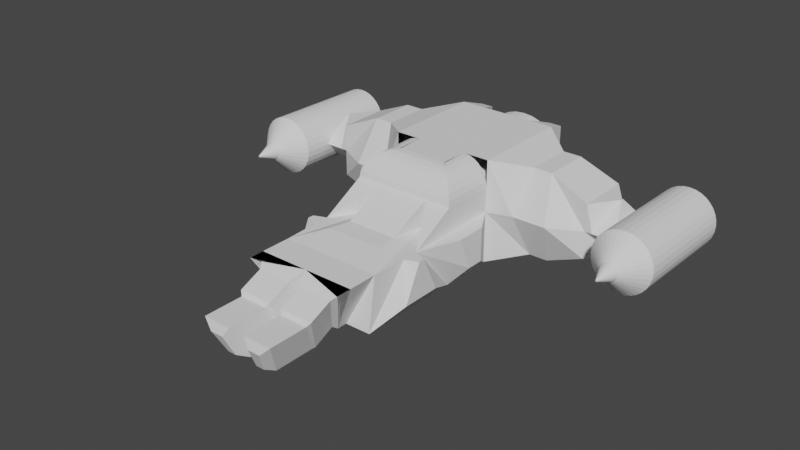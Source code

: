 # Source: ship1.blend  (saved by Blender 3.4.6; exported with 4.5.12 LTS)
import bpy
from mathutils import Matrix  # noqa: F401  (used for matrix-valued properties, if any)

bpy.ops.wm.read_factory_settings(use_empty=True)
scene = bpy.context.scene
scene.name = 'Scene'

# ---- collections
col_collection = bpy.data.collections.new('Collection'); scene.collection.children.link(col_collection)

# ---- world
world_world = bpy.data.worlds.new('World'); scene.world = world_world
world_world.use_nodes = True; world_world.node_tree.nodes.clear()
_N = world_world.node_tree.nodes; _L = world_world.node_tree.links
n0 = _N.new('ShaderNodeOutputWorld'); n0.name = 'World Output'; n0.location = (300, 300)
n1 = _N.new('ShaderNodeBackground'); n1.name = 'Background'; n1.location = (10, 300)
n1.inputs[0].default_value = (0.05088, 0.05088, 0.05088, 1.0)
_L.new(n1.outputs[0], n0.inputs[0])
n0.is_active_output = True
world_world.color = (0.05088, 0.05088, 0.05088)
world_world.use_sun_shadow = False
world_world.sun_shadow_jitter_overblur = 0.0

# ---- meshes
me_cube = bpy.data.meshes.new('Cube')
me_cube.from_pydata([(-0.02004, 1.703, 0.2312), (1.0, 1.0, 1.0), (-0.02004, -1.07, 0.278), (3.785, 1.232, 0.1484), (1.0, 1.0, -1.0), (0.02904, 1.703, 0.2263), (0.02919, -1.07, 0.2732), (3.785, -1.541, 0.195), (0.07622, 1.703, 0.212), (3.818, 1.232, 0.1452), (0.07653, -1.07, 0.2588), (1.244, -3.487, -0.6888), (0.1197, 1.702, 0.1888), (3.818, -1.541, 0.1917), (1.0, -1.0, -1.0), (0.1202, -1.071, 0.2355), (3.85, 1.232, 0.1356), (0.1578, 1.702, 0.1575), (0.1584, -1.071, 0.2041), (1.0, -1.0, 1.0), (0.1891, 1.701, 0.1193), (3.85, -1.541, 0.1821), (3.879, 1.232, 0.12), (0.1898, -1.072, 0.1659), (3.879, -1.541, 0.1665), (0.2124, 1.701, 0.07585), (3.904, 1.232, 0.09896), (0.2131, -1.073, 0.1222), (0.2267, 1.7, 0.02866), (0.0, 1.0, -1.0), (3.905, -1.541, 0.1454), (0.2275, -1.073, 0.07487), (0.2315, 1.699, -0.02042), (0.0, -1.0, 1.0), (0.2323, -1.074, 0.02563), (0.0, -1.0, -1.0), (3.925, 1.231, 0.07337), (0.2267, 1.698, -0.0695), (0.2275, -1.075, -0.0236), (3.926, -1.542, 0.1197), (0.0, 1.0, 1.0), (0.2124, 1.697, -0.1167), (3.941, 1.231, 0.04419), (0.2131, -1.076, -0.07095), (3.941, -1.542, 0.09044), (0.1891, 1.697, -0.1602), (3.95, 1.23, 0.01252), (0.1898, -1.077, -0.1146), (3.951, -1.543, 0.05867), (0.1578, 1.696, -0.1983), (3.954, 1.23, -0.02042), (0.1584, -1.077, -0.1528), (3.954, -1.543, 0.02563), (0.1197, 1.696, -0.2296), (0.1202, -1.078, -0.1842), (3.95, 1.229, -0.05335), (3.951, -1.544, -0.007411), (0.07622, 1.695, -0.2528), (3.941, 1.228, -0.08502), (0.07653, -1.078, -0.2075), (3.941, -1.544, -0.03918), (0.02904, 1.695, -0.2672), (0.02919, -1.078, -0.2219), (3.925, 1.228, -0.1142), (-0.02004, 1.695, -0.272), (3.926, -1.545, -0.06846), (-0.02004, -1.078, -0.2267), (3.904, 1.228, -0.1398), (0.5, -1.0, -1.0), (-0.06911, 1.695, -0.2672), (0.5, 1.0, 1.0), (-0.06927, -1.078, -0.2219), (-0.1163, 1.695, -0.2528), (3.905, -1.545, -0.09413), (0.5, 1.0, -1.0), (-0.1166, -1.078, -0.2075), (-0.1598, 1.696, -0.2296), (3.879, 1.227, -0.1608), (-0.1602, -1.078, -0.1842), (3.879, -1.546, -0.1152), (0.5, -1.0, 1.0), (-0.1979, 1.696, -0.1983), (3.85, 1.227, -0.1764), (-0.1985, -1.077, -0.1528), (1.0, 1.0, 0.0), (-0.2292, 1.697, -0.1602), (3.85, -1.546, -0.1308), (-0.2299, -1.077, -0.1146), (-0.2524, 1.697, -0.1167), (1.0, -1.0, 0.0), (3.818, 1.227, -0.186), (-0.2532, -1.076, -0.07095), (3.818, -1.546, -0.1405), (-0.2667, 1.698, -0.0695), (-0.2675, -1.075, -0.0236), (3.785, 1.227, -0.1892), (-0.2716, 1.699, -0.02042), (-0.2724, -1.074, 0.02563), (3.785, -1.546, -0.1437), (-0.2667, 1.7, 0.02866), (-0.2675, -1.073, 0.07487), (3.752, 1.227, -0.186), (-0.2524, 1.701, 0.07585), (3.752, -1.546, -0.1405), (-0.2532, -1.073, 0.1222), (3.72, 1.227, -0.1764), (3.72, -1.546, -0.1308), (-0.2292, 1.701, 0.1193), (-0.2299, -1.072, 0.1659), (3.691, 1.227, -0.1608), (3.691, -1.546, -0.1152), (-0.1979, 1.702, 0.1575), (1.0, -3.255, 0.0), (-0.1985, -1.071, 0.2041), (-0.1598, 1.702, 0.1888), (3.666, 1.228, -0.1398), (-0.1602, -1.071, 0.2355), (3.665, -1.545, -0.09413), (-0.1163, 1.703, 0.212), (-0.1166, -1.07, 0.2588), (3.645, 1.228, -0.1142), (3.644, -1.545, -0.06846), (-0.06911, 1.703, 0.2263), (3.629, 1.228, -0.08502), (-0.06927, -1.07, 0.2732), (-0.02004, 1.596, 0.8382), (3.629, -1.544, -0.03918), (3.619, 1.229, -0.05335), (0.1471, 1.596, 0.8217), (0.3078, 1.595, 0.773), (3.619, -1.544, -0.007411), (3.616, 1.23, -0.02042), (0.4558, 1.594, 0.6938), (0.5856, 1.592, 0.5873), (3.616, -1.543, 0.02563), (0.6922, 1.59, 0.4575), (3.619, 1.23, 0.01252), (0.7713, 1.588, 0.3094), (3.619, -1.543, 0.05867), (0.8201, 1.585, 0.1486), (3.629, 1.231, 0.04419), (0.8365, 1.582, -0.01848), (1.625, -0.4638, -0.8522), (0.8201, 1.579, -0.1856), (3.629, -1.542, 0.09044), (1.625, 0.4638, -0.8522), (0.7713, 1.577, -0.3463), (0.6922, 1.574, -0.4944), (3.645, 1.231, 0.07337), (0.5856, 1.572, -0.6242), (1.625, 0.4638, 0.8522), (0.4558, 1.57, -0.7308), (3.644, -1.542, 0.1197), (0.3078, 1.569, -0.81), (1.625, -0.4638, 0.8522), (0.1471, 1.568, -0.8587), (3.666, 1.232, 0.09896), (-0.02004, 1.568, -0.8752), (3.665, -1.541, 0.1454), (-0.1871, 1.568, -0.8587), (1.475, -0.8522, 0.0), (-0.3478, 1.569, -0.81), (3.691, 1.232, 0.12), (-0.4959, 1.57, -0.7308), (1.475, 0.8522, 0.0), (-0.6257, 1.572, -0.6242), (3.691, -1.541, 0.1665), (-0.7322, 1.574, -0.4944), (1.982, -0.4638, -0.8522), (-0.8114, 1.577, -0.3463), (3.72, 1.232, 0.1356), (-0.8601, 1.579, -0.1856), (1.982, 0.4638, -0.8522), (1.982, 0.4638, 0.8522), (-0.8766, 1.582, -0.01848), (3.72, -1.541, 0.1821), (-0.8601, 1.585, 0.1486), (1.982, -0.4638, 0.8522), (-0.8114, 1.588, 0.3094), (3.752, 1.232, 0.1452), (-0.7322, 1.59, 0.4575), (3.752, -1.541, 0.1917), (-0.6257, 1.592, 0.5873), (2.131, -0.8522, 0.0), (-0.4959, 1.594, 0.6938), (-0.3478, 1.595, 0.773), (2.131, 0.8522, 0.0), (-0.1871, 1.596, 0.8217), (3.785, 1.122, 0.5564), (3.897, 1.122, 0.5454), (-0.02004, 1.52, 0.5063), (2.74, -0.5259, -0.5259), (0.0821, 1.519, 0.4962), (4.005, 1.122, 0.5127), (0.1803, 1.519, 0.4664), (2.74, 0.5259, -0.5259), (0.2708, 1.518, 0.4181), (4.104, 1.121, 0.4595), (0.3501, 1.517, 0.3529), (2.74, 0.5259, 0.5259), (0.4153, 1.516, 0.2736), (0.4636, 1.514, 0.1831), (4.191, 1.119, 0.388), (2.74, -0.5259, 0.5259), (0.4934, 1.513, 0.08485), (4.263, 1.118, 0.3009), (0.5035, 1.511, -0.0173), (2.74, -0.5259, 0.0), (0.4934, 1.509, -0.1194), (2.74, 0.5259, 0.0), (0.4636, 1.508, -0.2177), (0.4153, 1.506, -0.3082), (4.316, 1.116, 0.2015), (0.3501, 1.505, -0.3875), (1.0, -2.941, 0.0), (0.2708, 1.504, -0.4527), (4.349, 1.115, 0.09368), (0.1803, 1.503, -0.501), (4.36, 1.113, -0.01848), (1.0, -2.07, -1.0), (0.0821, 1.502, -0.5308), (0.5, -2.07, -1.0), (-0.02004, 1.502, -0.5409), (4.349, 1.111, -0.1306), (-0.1222, 1.502, -0.5308), (1.244, -3.158, 0.0), (-0.2204, 1.503, -0.501), (4.316, 1.109, -0.2385), (-0.3109, 1.504, -0.4527), (1.244, -2.71, -0.6888), (-0.3902, 1.505, -0.3875), (-0.4553, 1.506, -0.3082), (4.263, 1.107, -0.3379), (4.191, 1.106, -0.425), (-0.5037, 1.508, -0.2177), (-0.5335, 1.509, -0.1194), (0.0, -2.07, 0.0), (-0.5436, 1.511, -0.0173), (0.0, -2.07, -1.0), (4.104, 1.105, -0.4965), (-0.5335, 1.513, 0.08485), (1.244, -3.039, 0.0), (-0.5037, 1.514, 0.1831), (-0.4553, 1.516, 0.2736), (4.005, 1.104, -0.5496), (-0.3902, 1.517, 0.3529), (0.5, -2.07, 0.0), (-0.3109, 1.518, 0.4181), (3.897, 1.103, -0.5823), (-0.2204, 1.519, 0.4664), (1.0, -4.127, -1.0), (3.785, 1.103, -0.5934), (-0.1222, 1.519, 0.4962), (-0.02004, 1.788, 0.3322), (3.673, 1.103, -0.5823), (0.5, -4.127, -1.0), (0.04902, 1.788, 0.3254), (0.1154, 1.788, 0.3053), (3.565, 1.104, -0.5496), (0.0, -3.941, 0.0), (0.1766, 1.787, 0.2725), (3.466, 1.105, -0.4965), (0.2303, 1.787, 0.2285), (0.0, -4.127, -1.214), (0.2743, 1.786, 0.1749), (0.307, 1.785, 0.1137), (0.9665, -3.941, 0.0), (3.379, 1.106, -0.425), (0.3271, 1.784, 0.04726), (3.307, 1.107, -0.3379), (0.3339, 1.782, -0.02181), (1.0, -1.0, 0.4782), (0.3271, 1.781, -0.09087), (3.254, 1.109, -0.2385), (0.307, 1.78, -0.1573), (3.221, 1.111, -0.1306), (0.2743, 1.779, -0.2185), (0.2303, 1.778, -0.2721), (3.21, 1.113, -0.01848), (1.0, -0.4782, 1.0), (0.1766, 1.778, -0.3162), (0.6113, -1.0, 0.9869), (0.1154, 1.777, -0.3489), (3.221, 1.115, 0.09368), (0.04902, 1.777, -0.369), (3.254, 1.116, 0.2015), (-0.02004, 1.777, -0.3758), (-0.08909, 1.777, -0.369), (0.7169, -1.0, 0.9483), (-0.1555, 1.777, -0.3489), (3.307, 1.118, 0.3009), (-0.2167, 1.778, -0.3162), (0.8117, -1.0, 0.8862), (-0.2703, 1.778, -0.2721), (3.379, 1.119, 0.388), (-0.3143, 1.779, -0.2185), (0.8909, -1.0, 0.8035), (-0.3471, 1.78, -0.1573), (3.466, 1.121, 0.4595), (-0.3672, 1.781, -0.09087), (0.9505, -1.0, 0.7046), (-0.374, 1.782, -0.02181), (3.565, 1.122, 0.5127), (-0.3672, 1.784, 0.04726), (0.9875, -1.0, 0.5943), (-0.3471, 1.785, 0.1137), (3.673, 1.122, 0.5454), (-0.3143, 1.786, 0.1749), (0.5, -2.07, 0.4782), (0.5, -1.548, 1.0), (-0.2703, 1.787, 0.2285), (-0.2167, 1.787, 0.2725), (3.785, 1.047, 0.3341), (3.853, 1.047, 0.3273), (-0.1555, 1.788, 0.3053), (-0.08909, 1.788, 0.3254), (0.5, -2.057, 0.5943), (0.1471, -0.6296, 0.8587), (3.919, 1.047, 0.3073), (0.5, -2.018, 0.7046), (-0.02004, -0.6293, 0.8752), (0.5, -1.956, 0.8035), (0.3078, -0.6304, 0.81), (0.4558, -0.6317, 0.7308), (3.98, 1.046, 0.2749), (0.5856, -0.6335, 0.6242), (0.5, -1.873, 0.8862), (4.033, 1.046, 0.2312), (0.6922, -0.6357, 0.4944), (0.7713, -0.6381, 0.3463), (0.5, -1.774, 0.9483), (4.077, 1.045, 0.1779), (0.8201, -0.6408, 0.1856), (0.5, -1.664, 0.9869), (0.8365, -0.6436, 0.01848), (4.109, 1.044, 0.1172), (0.8201, -0.6463, -0.1486), (0.7713, -0.649, -0.3094), (0.0, -2.07, 0.4782), (4.129, 1.043, 0.05125), (0.6922, -0.6515, -0.4575), (0.5856, -0.6536, -0.5873), (0.0, -1.548, 1.0), (4.136, 1.041, -0.0173), (0.4558, -0.6554, -0.6938), (0.3078, -0.6567, -0.773), (4.129, 1.04, -0.08584), (0.1471, -0.6575, -0.8217), (0.0, -2.057, 0.5943), (-0.02004, -0.6578, -0.8382), (4.109, 1.039, -0.1518), (-0.1871, -0.6575, -0.8217), (0.0, -2.018, 0.7046), (-0.3478, -0.6567, -0.773), (4.077, 1.038, -0.2125), (0.0, -1.956, 0.8035), (-0.4959, -0.6554, -0.6938), (0.0, -1.873, 0.8862), (-0.6257, -0.6536, -0.5873), (-0.7322, -0.6515, -0.4575), (4.033, 1.037, -0.2658), (-0.8114, -0.649, -0.3094), (3.98, 1.037, -0.3094), (-0.8601, -0.6463, -0.1486), (0.0, -1.774, 0.9483), (-0.8766, -0.6436, 0.01848), (0.0, -1.664, 0.9869), (3.919, 1.036, -0.3419), (-0.8601, -0.6408, 0.1856), (-0.8114, -0.6381, 0.3463), (3.853, 1.036, -0.3619), (-0.7322, -0.6357, 0.4944), (0.4782, -1.548, 1.0), (3.785, 1.036, -0.3687), (-0.6257, -0.6335, 0.6242), (-0.4959, -0.6317, 0.7308), (1.0, -2.07, 0.4782), (-0.3478, -0.6304, 0.81), (0.5943, -1.664, 0.9869), (-0.1871, -0.6296, 0.8587), (3.716, 1.036, -0.3619), (-0.01368, -1.422, 0.0634), (0.7046, -1.774, 0.9483), (3.651, 1.036, -0.3419), (-0.02004, -1.422, 0.06402), (3.59, 1.037, -0.3094), (-0.007562, -1.422, 0.06154), (-0.001927, -1.422, 0.05853), (0.8035, -1.873, 0.8862), (0.003013, -1.422, 0.05447), (3.537, 1.037, -0.2658), (0.8862, -1.956, 0.8035), (0.007067, -1.422, 0.04953), (3.493, 1.038, -0.2125), (0.01008, -1.423, 0.0439), (0.01193, -1.423, 0.03778), (0.9483, -2.018, 0.7046), (0.01256, -1.423, 0.03142), (3.46, 1.039, -0.1518), (0.01193, -1.423, 0.02506), (0.9869, -2.057, 0.5943), (0.01008, -1.423, 0.01895), (3.44, 1.04, -0.08584), (3.434, 1.041, -0.0173), (0.007067, -1.423, 0.01331), (0.003013, -1.423, 0.008368), (3.44, 1.043, 0.05125), (-0.001927, -1.423, 0.004314), (3.46, 1.044, 0.1172), (3.09, 0.02818, 0.5259), (-0.007562, -1.423, 0.001301), (-0.01368, -1.423, -0.0005543), (3.493, 1.045, 0.1779), (3.09, -0.02818, 0.5259), (-0.02004, -1.423, -0.001181), (-0.0264, -1.423, -0.0005543), (3.537, 1.046, 0.2312), (2.88, -0.5259, 0.0), (-0.03251, -1.423, 0.001301), (-0.03815, -1.423, 0.004314), (3.59, 1.046, 0.2749), (-0.04309, -1.423, 0.008368), (3.651, 1.047, 0.3073), (2.88, 0.5259, 0.0), (-0.04714, -1.423, 0.01331), (-0.05015, -1.423, 0.01895), (3.09, -0.02818, -0.5259), (3.716, 1.047, 0.3273), (-0.05201, -1.423, 0.02506), (3.09, 0.02818, -0.5259), (-0.05263, -1.423, 0.03142), (-0.05201, -1.423, 0.03778), (3.785, 1.317, 0.2158), (3.831, 1.317, 0.2112), (-0.05015, -1.423, 0.0439), (3.876, 1.317, 0.1977), (-0.04714, -1.422, 0.04953), (0.0, -4.513, 0.0), (-0.04309, -1.422, 0.05447), (3.917, 1.316, 0.1757), (-0.03815, -1.422, 0.05853), (3.953, 1.316, 0.1462), (-0.03251, -1.422, 0.06154), (-0.0264, -1.422, 0.0634), (0.0, -4.327, -1.0), (3.982, 1.315, 0.1102), (0.5, -4.327, -1.0), (4.004, 1.315, 0.06911), (0.9665, -4.806, 0.0), (4.018, 1.314, 0.02454), (4.022, 1.313, -0.02181), (4.018, 1.312, -0.06815), (0.9665, -4.513, 0.0), (4.004, 1.311, -0.1127), (3.982, 1.311, -0.1538), (0.1249, -4.776, -0.1626), (3.953, 1.31, -0.1898), (0.4957, -4.458, -0.9041), (3.917, 1.31, -0.2193), (0.7813, -4.776, -0.1626), (3.876, 1.309, -0.2413), (1.302, -1.52, 0.0), (3.831, 1.309, -0.2548), (1.302, -1.52, -0.6547), (3.785, 1.309, -0.2594), (3.739, 1.309, -0.2548), (1.302, -2.121, 0.0), (1.302, -1.851, -0.6547), (3.694, 1.309, -0.2413), (3.114, 0.02818, 0.5259), (3.653, 1.31, -0.2193), (3.114, -0.02818, 0.5259), (3.617, 1.31, -0.1898), (3.587, 1.311, -0.1538), (3.566, 1.311, -0.1127), (3.552, 1.312, -0.06815), (3.114, -0.02818, -0.5259), (3.114, 0.02818, -0.5259), (3.547, 1.313, -0.02181), (3.552, 1.314, 0.02454), (3.566, 1.315, 0.06911), (3.587, 1.315, 0.1102), (3.617, 1.316, 0.1462), (3.653, 1.316, 0.1757), (3.694, 1.317, 0.1977), (3.739, 1.317, 0.2112), (3.897, -1.103, 0.5823), (3.785, -1.103, 0.5934), (4.005, -1.104, 0.5496), (4.104, -1.105, 0.4965), (0.6608, 1.482, 0.8392), (4.191, -1.106, 0.425), (0.9196, 1.482, 0.8392), (4.263, -1.107, 0.3379), (0.9196, 1.482, 0.0), (4.316, -1.109, 0.2385), (4.349, -1.111, 0.1306), (4.36, -1.113, 0.01848), (4.349, -1.115, -0.09368), (0.9346, 1.484, 0.0), (0.9346, 1.484, -0.8692), (4.316, -1.116, -0.2015), (4.263, -1.118, -0.3009), (0.6308, 1.484, -0.8692), (4.191, -1.119, -0.388), (4.104, -1.121, -0.4595), (4.005, -1.122, -0.5127), (3.897, -1.122, -0.5454), (0.5, -3.025, 0.0), (3.785, -1.122, -0.5564), (3.673, -1.122, -0.5454), (0.0, -3.025, 0.0), (3.565, -1.122, -0.5127), (0.0, -3.088, 0.00615), (0.4808, -3.088, 0.00615), (3.466, -1.121, -0.4595), (0.1249, -5.213, -0.3539), (3.379, -1.119, -0.388), (3.307, -1.118, -0.3009), (0.0, -4.865, -1.258), (3.254, -1.116, -0.2015), (0.4957, -4.857, -1.095), (3.221, -1.115, -0.09368), (0.7813, -5.213, -0.3539), (3.21, -1.113, 0.01848), (0.1666, -5.262, -0.4303), (0.08617, -4.948, -1.086), (3.221, -1.111, 0.1306), (3.254, -1.109, 0.2385), (0.4942, -4.948, -1.086), (3.307, -1.107, 0.3379), (0.7195, -5.262, -0.4303), (3.379, -1.106, 0.425), (0.2866, -6.093, -0.6064), (3.466, -1.105, 0.4965), (0.2358, -5.895, -1.02), (3.565, -1.104, 0.5496), (0.3955, -5.895, -1.02), (0.5377, -6.093, -0.6064), (3.673, -1.103, 0.5823), (0.1666, -6.036, -0.4303), (3.789, -1.891, 0.05287), (3.785, -1.891, 0.0533), (0.08617, -5.722, -1.086), (3.793, -1.891, 0.05163), (0.4942, -5.722, -1.086), (3.797, -1.891, 0.04961), (0.7195, -6.036, -0.4303), (3.8, -1.892, 0.04689), (3.803, -1.892, 0.04357), (3.805, -1.892, 0.03979), (3.806, -1.892, 0.03569), (3.807, -1.892, 0.03142), (3.806, -1.892, 0.02715), (3.805, -1.892, 0.02304), (3.803, -1.892, 0.01926), (0.4128, -2.682, 0.08813), (3.8, -1.892, 0.01595), (0.0, -2.682, 0.08813), (3.797, -1.892, 0.01323), (0.5741, -3.329, 0.08813), (3.793, -1.892, 0.0112), (0.0, -3.329, 0.08813), (3.789, -1.892, 0.009959), (3.785, -1.892, 0.009539), (3.781, -1.892, 0.009959), (3.777, -1.892, 0.0112), (3.773, -1.892, 0.01323), (3.769, -1.892, 0.01595), (3.767, -1.892, 0.01926), (3.765, -1.892, 0.02304), (3.763, -1.892, 0.02715), (3.763, -1.892, 0.03142), (3.763, -1.892, 0.03569), (3.765, -1.892, 0.03979), (3.767, -1.892, 0.04357), (-1.0, -1.0, 0.0), (3.769, -1.892, 0.04689), (3.773, -1.891, 0.04961), (-1.0, 1.0, 0.0), (3.777, -1.891, 0.05163), (3.781, -1.891, 0.05287), (3.211, 0.5259, 0.0), (3.221, 0.4264, 0.1051), (3.248, 0.3429, 0.1934), (3.246, -0.3382, 0.1983), (3.246, 0.3382, -0.1983), (3.248, -0.3429, -0.1934), (3.211, -0.5259, 0.0), (3.221, -0.4264, -0.1051), (3.21, -0.5178, 0.008599), (3.221, -0.4132, 0.119), (3.21, 0.5178, -0.008599), (3.221, 0.4132, -0.119), (0.6922, 1.0, 0.4673), (0.5856, 1.0, 0.5971), (0.5, 1.0, 0.6674), (0.8357, 1.0, 0.0), (0.8201, 1.0, 0.1584), (0.7713, 1.0, 0.3191), (0.1471, 1.0, 0.8316), (0.0, 1.0, 0.8461), (0.3078, 1.0, 0.7829), (0.4558, 1.0, 0.7037), (0.0, 1.0, -0.8638), (0.1471, 1.0, -0.8493), (0.3078, 1.0, -0.8005), (0.4558, 1.0, -0.7213), (0.5, 1.0, -0.6851), (0.6922, 1.0, -0.4849), (0.5856, 1.0, -0.6147), (0.8365, 1.0, -0.008814), (0.7713, 1.0, -0.3367), (0.8201, 1.0, -0.176), (0.0, -1.423, 0.005895), (0.0, -1.422, 0.05695), (0.0, -1.418, 0.001339), (0.0, -1.31, 0.1303), (0.0, -1.416, 0.0), (0.0, -1.391, 0.07928), (0.0, -1.07, 0.276), (0.0, -1.0, 0.371), (0.0, -1.417, 0.06132), (0.0, -1.0, -0.3387), (0.0, -1.078, -0.2248), (0.0, -1.313, -0.07117), (0.0, -1.392, -0.01748), (-0.3747, -1.0, 0.0), (0.3346, -1.0, 0.0), (0.8365, 0.4693, 0.0), (0.8347, -0.6439, 0.0), (-0.8766, 0.4693, 0.0), (-0.8757, 1.0, 0.0), (-0.8748, -0.6439, 0.0)], [], [(74, 4, 14, 68), (70, 84, 597, 598, 599, 594, 595, 596), (80, 33, 342, 309), (70, 40, 33, 80), (372, 80, 309), (35, 68, 221, 238), (601, 40, 70, 596, 603, 602, 600), (29, 74, 68, 35), (74, 29, 604, 605, 606, 607, 608), (229, 241, 225, 11), (611, 597, 84, 74, 608, 610, 609, 612, 613), (89, 271, 376, 214), (14, 4, 145, 142), (89, 14, 142, 160), (164, 150, 173, 186), (142, 145, 172, 168), (84, 1, 150, 164), (4, 84, 164, 145), (1, 19, 154, 150), (19, 89, 160, 154), (183, 168, 191, 207), (177, 183, 207, 203), (145, 164, 186, 172), (150, 154, 177, 173), (154, 160, 183, 177), (160, 142, 168, 183), (191, 195, 429, 426), (168, 172, 195, 191), (186, 173, 199, 209), (172, 186, 209, 195), (173, 177, 203, 199), (214, 376, 308, 246), (617, 619, 622, 615, 614, 616, 618, 236, 338, 348, 352, 355, 357, 364, 366, 342, 33, 621, 620), (246, 236, 558, 556), (238, 221, 255, 263), (35, 238, 236, 618, 626, 625, 624, 623), (68, 14, 219, 221), (14, 89, 461, 463), (250, 112, 266, 255), (259, 263, 444, 437), (214, 112, 225, 241), (236, 238, 263, 259), (221, 219, 250, 255), (214, 246, 266, 112), (19, 279, 80), (309, 342, 366, 333), (333, 366, 364, 330), (330, 364, 357, 326), (326, 357, 355, 321), (321, 355, 352, 319), (319, 352, 348, 316), (316, 348, 338, 308), (372, 309, 378), (309, 333, 378), (378, 333, 330, 382), (382, 330, 326, 388), (388, 326, 321, 391), (391, 321, 319, 396), (396, 319, 316, 400), (400, 316, 308, 376), (80, 372, 378, 281), (281, 378, 382, 288), (288, 382, 388, 292), (292, 388, 391, 296), (296, 391, 396, 300), (300, 396, 400, 304), (304, 400, 376, 271), (279, 1, 70, 80), (219, 214, 241, 229), (112, 250, 11, 225), (250, 219, 229, 11), (209, 199, 409, 423), (195, 209, 423, 429), (409, 413, 471, 469), (583, 582, 423, 409, 469, 584), (199, 203, 413, 409), (207, 191, 426, 417), (203, 207, 417, 413), (263, 255, 446, 444), (255, 266, 448, 446), (446, 452, 459, 457), (452, 446, 448), (437, 452, 448), (457, 459, 523, 521), (437, 444, 455), (452, 437, 455, 459), (444, 446, 457), (463, 461, 466, 467), (89, 214, 466, 461), (219, 14, 463, 467), (214, 219, 467, 466), (584, 469, 471, 585), (476, 477, 586, 587), (589, 588, 417, 426, 476, 587), (585, 471, 413, 417, 588, 590, 591), (593, 586, 477, 429, 423, 582, 592), (426, 429, 477, 476), (84, 70, 490, 494), (490, 492, 494), (1, 84, 494, 492), (70, 1, 492, 490), (74, 84, 499, 503), (503, 499, 500), (4, 74, 503, 500), (84, 4, 500, 499), (246, 308, 514, 508), (508, 514, 513, 511), (236, 246, 508, 511), (338, 236, 511, 513), (308, 338, 513, 514), (519, 521, 529, 526), (455, 444, 519, 516), (459, 455, 516, 523), (444, 457, 521, 519), (531, 525, 540, 547), (521, 523, 531, 529), (516, 519, 526, 525), (523, 516, 525, 531), (537, 538, 533, 535), (526, 529, 545, 543), (529, 531, 547, 545), (525, 526, 543, 540), (535, 533, 540, 543), (537, 535, 543, 545), (538, 537, 545, 547), (533, 538, 547, 540), (556, 558, 562, 560), (266, 246, 556, 560), (259, 266, 560, 562), (236, 259, 562, 558), (266, 259, 437, 448), (631, 632, 579, 576, 627, 633), (89, 84, 597, 629, 630, 628), (188, 487, 486, 189), (189, 486, 488, 193), (193, 488, 489, 197), (197, 489, 491, 202), (202, 491, 493, 205), (205, 493, 495, 212), (212, 495, 496, 216), (216, 496, 497, 218), (218, 497, 498, 223), (223, 498, 501, 227), (227, 501, 502, 232), (232, 502, 504, 233), (233, 504, 505, 239), (239, 505, 506, 244), (244, 506, 507, 248), (248, 507, 509, 251), (251, 509, 510, 254), (254, 510, 512, 258), (258, 512, 515, 261), (261, 515, 517, 267), (267, 517, 518, 269), (269, 518, 520, 273), (593, 275, 273, 520, 522, 589, 587, 586), (275, 593, 592, 278), (588, 589, 522, 524, 590), (582, 583, 283, 278, 592), (527, 591, 590, 524), (591, 527, 528, 285, 283, 583, 584, 585), (285, 528, 530, 290), (290, 530, 532, 294), (294, 532, 534, 298), (298, 534, 536, 302), (130, 126, 570, 571), (302, 536, 539, 306), (306, 539, 487, 188), (170, 179, 3, 9, 16, 22, 26, 36, 42, 46, 50, 55, 58, 63, 67, 77, 82, 90, 95, 101, 105, 109, 115, 120, 123, 127, 131, 136, 140, 148, 156, 162), (313, 312, 188, 189), (318, 313, 189, 193), (324, 318, 193, 197), (327, 324, 197, 202), (331, 327, 202, 205), (335, 331, 205, 212), (339, 335, 212, 216), (343, 339, 216, 218), (346, 343, 218, 223), (350, 346, 223, 227), (354, 350, 227, 232), (360, 354, 232, 233), (362, 360, 233, 239), (367, 362, 239, 244), (370, 367, 244, 248), (373, 370, 248, 251), (380, 373, 251, 254), (383, 380, 254, 258), (385, 383, 258, 261), (390, 385, 261, 267), (393, 390, 267, 269), (398, 393, 269, 273), (402, 398, 273, 275), (403, 402, 275, 278), (406, 403, 278, 283), (408, 406, 283, 285), (412, 408, 285, 290), (416, 412, 290, 294), (420, 416, 294, 298), (422, 420, 298, 302), (427, 422, 302, 306), (312, 427, 306, 188), (433, 432, 312, 313), (435, 433, 313, 318), (439, 435, 318, 324), (441, 439, 324, 327), (445, 441, 327, 331), (447, 445, 331, 335), (449, 447, 335, 339), (450, 449, 339, 343), (451, 450, 343, 346), (453, 451, 346, 350), (454, 453, 350, 354), (456, 454, 354, 360), (458, 456, 360, 362), (460, 458, 362, 367), (462, 460, 367, 370), (464, 462, 370, 373), (465, 464, 373, 380), (468, 465, 380, 383), (470, 468, 383, 385), (472, 470, 385, 390), (473, 472, 390, 393), (474, 473, 393, 398), (475, 474, 398, 402), (478, 475, 402, 403), (479, 478, 403, 406), (480, 479, 406, 408), (481, 480, 408, 412), (482, 481, 412, 416), (483, 482, 416, 420), (484, 483, 420, 422), (485, 484, 422, 427), (432, 485, 427, 312), (9, 3, 432, 433), (16, 9, 433, 435), (22, 16, 435, 439), (26, 22, 439, 441), (36, 26, 441, 445), (42, 36, 445, 447), (46, 42, 447, 449), (50, 46, 449, 450), (55, 50, 450, 451), (58, 55, 451, 453), (63, 58, 453, 454), (67, 63, 454, 456), (77, 67, 456, 458), (82, 77, 458, 460), (90, 82, 460, 462), (95, 90, 462, 464), (101, 95, 464, 465), (105, 101, 465, 468), (109, 105, 468, 470), (115, 109, 470, 472), (120, 115, 472, 473), (123, 120, 473, 474), (127, 123, 474, 475), (131, 127, 475, 478), (136, 131, 478, 479), (140, 136, 479, 480), (148, 140, 480, 481), (156, 148, 481, 482), (162, 156, 482, 483), (170, 162, 483, 484), (179, 170, 484, 485), (3, 179, 485, 432), (7, 13, 486, 487), (13, 21, 488, 486), (21, 24, 489, 488), (24, 30, 491, 489), (30, 39, 493, 491), (39, 44, 495, 493), (44, 48, 496, 495), (48, 52, 497, 496), (52, 56, 498, 497), (56, 60, 501, 498), (60, 65, 502, 501), (65, 73, 504, 502), (73, 79, 505, 504), (79, 86, 506, 505), (86, 92, 507, 506), (92, 98, 509, 507), (98, 103, 510, 509), (103, 106, 512, 510), (106, 110, 515, 512), (110, 117, 517, 515), (117, 121, 518, 517), (121, 126, 520, 518), (126, 130, 522, 520), (130, 134, 524, 522), (134, 138, 527, 524), (138, 144, 528, 527), (144, 152, 530, 528), (152, 158, 532, 530), (158, 166, 534, 532), (166, 175, 536, 534), (175, 181, 539, 536), (181, 7, 487, 539), (565, 564, 563, 561, 559, 557, 555, 554, 553, 552, 551, 550, 549, 548, 546, 544, 541, 542, 581, 580, 578, 577, 575, 574, 573, 572, 571, 570, 569, 568, 567, 566), (60, 56, 553, 554), (134, 130, 571, 572), (65, 60, 554, 555), (138, 134, 572, 573), (73, 65, 555, 557), (144, 138, 573, 574), (79, 73, 557, 559), (152, 144, 574, 575), (86, 79, 559, 561), (13, 7, 542, 541), (158, 152, 575, 577), (92, 86, 561, 563), (21, 13, 541, 544), (166, 158, 577, 578), (98, 92, 563, 564), (24, 21, 544, 546), (175, 166, 578, 580), (103, 98, 564, 565), (30, 24, 546, 548), (181, 175, 580, 581), (106, 103, 565, 566), (39, 30, 548, 549), (7, 181, 581, 542), (110, 106, 566, 567), (44, 39, 549, 550), (117, 110, 567, 568), (48, 44, 550, 551), (121, 117, 568, 569), (52, 48, 551, 552), (126, 121, 569, 570), (56, 52, 552, 553), (600, 128, 125, 601), (125, 320, 317, 600, 601), (602, 129, 128, 600), (600, 317, 322, 602), (603, 132, 129, 602), (602, 322, 323, 603), (595, 133, 132, 603, 596), (603, 323, 325, 595, 596), (135, 133, 595, 594), (595, 325, 328, 594), (137, 135, 594, 599), (594, 328, 329, 599), (139, 137, 599, 598), (599, 329, 332, 598), (141, 139, 598, 597, 611), (611, 597, 629), (597, 598, 332, 334, 629), (630, 336, 613, 611, 629), (143, 141, 611, 613), (334, 630, 629), (613, 336, 337, 612), (146, 143, 613, 612), (612, 337, 340, 609), (147, 146, 612, 609), (609, 340, 341, 610), (149, 147, 609, 610), (341, 344, 607, 608, 610), (151, 149, 610, 608, 607), (344, 345, 606, 607), (606, 153, 151, 607), (345, 347, 605, 606), (605, 155, 153, 606), (347, 349, 157, 604, 605), (157, 155, 605, 604), (157, 349, 351, 159), (159, 351, 353, 161), (161, 353, 356, 163), (163, 356, 358, 165), (165, 358, 359, 167), (167, 359, 361, 169), (169, 361, 363, 171), (631, 174, 171, 363, 633), (633, 365, 631), (632, 174, 631), (368, 176, 174, 632, 631, 365), (176, 368, 369, 178), (178, 369, 371, 180), (180, 371, 374, 182), (182, 374, 375, 184), (184, 375, 377, 185), (94, 91, 425, 428), (185, 377, 379, 187), (187, 379, 320, 125), (122, 0, 5, 8, 12, 17, 20, 25, 28, 32, 37, 41, 45, 49, 53, 57, 61, 64, 69, 72, 76, 81, 85, 88, 93, 96, 99, 102, 107, 111, 114, 118), (192, 190, 125, 128), (194, 192, 128, 129), (196, 194, 129, 132), (198, 196, 132, 133), (200, 198, 133, 135), (201, 200, 135, 137), (204, 201, 137, 139), (206, 204, 139, 141), (208, 206, 141, 143), (210, 208, 143, 146), (211, 210, 146, 147), (213, 211, 147, 149), (215, 213, 149, 151), (217, 215, 151, 153), (220, 217, 153, 155), (222, 220, 155, 157), (224, 222, 157, 159), (226, 224, 159, 161), (228, 226, 161, 163), (230, 228, 163, 165), (231, 230, 165, 167), (234, 231, 167, 169), (235, 234, 169, 171), (237, 235, 171, 174), (240, 237, 174, 176), (242, 240, 176, 178), (243, 242, 178, 180), (245, 243, 180, 182), (247, 245, 182, 184), (249, 247, 184, 185), (252, 249, 185, 187), (190, 252, 187, 125), (256, 253, 190, 192), (257, 256, 192, 194), (260, 257, 194, 196), (262, 260, 196, 198), (264, 262, 198, 200), (265, 264, 200, 201), (268, 265, 201, 204), (270, 268, 204, 206), (272, 270, 206, 208), (274, 272, 208, 210), (276, 274, 210, 211), (277, 276, 211, 213), (280, 277, 213, 215), (282, 280, 215, 217), (284, 282, 217, 220), (286, 284, 220, 222), (287, 286, 222, 224), (289, 287, 224, 226), (291, 289, 226, 228), (293, 291, 228, 230), (295, 293, 230, 231), (297, 295, 231, 234), (299, 297, 234, 235), (301, 299, 235, 237), (303, 301, 237, 240), (305, 303, 240, 242), (307, 305, 242, 243), (310, 307, 243, 245), (311, 310, 245, 247), (314, 311, 247, 249), (315, 314, 249, 252), (253, 315, 252, 190), (5, 0, 253, 256), (8, 5, 256, 257), (12, 8, 257, 260), (17, 12, 260, 262), (20, 17, 262, 264), (25, 20, 264, 265), (28, 25, 265, 268), (32, 28, 268, 270), (37, 32, 270, 272), (41, 37, 272, 274), (45, 41, 274, 276), (49, 45, 276, 277), (53, 49, 277, 280), (57, 53, 280, 282), (61, 57, 282, 284), (64, 61, 284, 286), (69, 64, 286, 287), (72, 69, 287, 289), (76, 72, 289, 291), (81, 76, 291, 293), (85, 81, 293, 295), (88, 85, 295, 297), (93, 88, 297, 299), (96, 93, 299, 301), (99, 96, 301, 303), (102, 99, 303, 305), (107, 102, 305, 307), (111, 107, 307, 310), (114, 111, 310, 311), (118, 114, 311, 314), (122, 118, 314, 315), (0, 122, 315, 253), (621, 2, 620), (6, 317, 320, 2, 621, 620), (6, 10, 322, 317), (10, 15, 323, 322), (15, 18, 325, 323), (18, 23, 328, 325), (23, 27, 329, 328), (27, 31, 332, 329), (31, 34, 334, 332), (628, 34, 38, 336, 630), (630, 334, 34, 628), (38, 43, 337, 336), (43, 47, 340, 337), (47, 51, 341, 340), (51, 54, 344, 341), (54, 59, 345, 344), (59, 62, 347, 345), (66, 349, 347, 62, 624, 623), (623, 624, 66), (66, 71, 351, 349), (71, 75, 353, 351), (75, 78, 356, 353), (78, 83, 358, 356), (83, 87, 359, 358), (87, 91, 361, 359), (91, 94, 363, 361), (627, 97, 365, 633), (633, 363, 94, 97, 627), (97, 100, 368, 365), (100, 104, 369, 368), (104, 108, 371, 369), (108, 113, 374, 371), (113, 116, 375, 374), (116, 119, 377, 375), (119, 124, 379, 377), (124, 2, 320, 379), (615, 387, 386, 381, 384, 443, 442, 440, 438, 436, 434, 431, 430, 428, 425, 424, 421, 419, 418, 415, 414, 411, 410, 407, 614), (614, 405, 404, 401, 399, 397, 395, 394, 392, 389, 615), (43, 38, 399, 401), (97, 94, 428, 430), (47, 43, 401, 404), (100, 97, 430, 431), (51, 47, 404, 405), (104, 100, 431, 434), (407, 616, 614), (616, 54, 51, 405, 614), (108, 104, 434, 436), (407, 410, 626, 618, 616), (626, 59, 54, 616, 618), (620, 2, 384, 381, 617), (617, 6, 620), (113, 108, 436, 438), (410, 411, 625, 626), (625, 62, 59, 626), (381, 386, 619, 617), (619, 10, 6, 617), (116, 113, 438, 440), (66, 624, 625, 411, 414), (624, 62, 625), (386, 387, 622, 619), (622, 15, 10, 619), (119, 116, 440, 442), (71, 66, 414, 415), (387, 615, 622), (389, 18, 15, 622, 615), (124, 119, 442, 443), (75, 71, 415, 418), (23, 18, 389, 392), (2, 124, 443, 384), (78, 75, 418, 419), (27, 23, 392, 394), (83, 78, 419, 421), (31, 27, 394, 395), (87, 83, 421, 424), (34, 31, 395, 397), (91, 87, 424, 425), (38, 34, 397, 399)])
me_cube.polygons.foreach_set('material_index', [0, 0, 0, 0, 0, 0, 0, 0, 0, 0, 0, 0, 0, 0, 0, 0, 0, 0, 0, 0, 0, 0, 0, 0, 0, 0, 0, 0, 0, 0, 0, 0, 0, 0, 0, 0, 0, 0, 0, 0, 0, 0, 0, 0, 0, 0, 0, 0, 0, 0, 0, 0, 0, 0, 0, 0, 0, 0, 0, 0, 0, 0, 0, 0, 0, 0, 0, 0, 0, 0, 0, 0, 0, 0, 0, 0, 0, 0, 0, 0, 0, 0, 0, 0, 0, 0, 0, 0, 0, 0, 0, 0, 0, 0, 0, 0, 0, 0, 0, 0, 0, 0, 0, 0, 0, 0, 0, 0, 0, 0, 0, 0, 0, 0, 0, 0, 0, 0, 0, 0, 0, 0, 0, 0, 0, 0, 0, 0, 0, 0, 0, 0, 0, 0, 0, 0, 0, 0, 0, 0, 0, 0, 0, 0, 0, 0, 0, 0, 0, 0, 0, 0, 0, 0, 0, 0, 0, 0, 0, 0, 0, 0, 0, 0, 0, 0, 0, 0, 0, 0, 0, 0, 0, 0, 0, 0, 0, 0, 0, 0, 0, 0, 0, 0, 0, 0, 0, 0, 0, 0, 0, 0, 0, 0, 0, 0, 0, 0, 0, 0, 0, 0, 0, 0, 0, 0, 0, 0, 0, 0, 0, 0, 0, 0, 0, 0, 0, 0, 0, 0, 0, 0, 0, 0, 0, 0, 0, 0, 0, 0, 0, 0, 0, 0, 0, 0, 0, 0, 0, 0, 0, 0, 0, 0, 0, 0, 0, 0, 0, 0, 0, 0, 0, 0, 0, 0, 0, 0, 0, 0, 0, 0, 0, 0, 0, 0, 0, 0, 0, 0, 0, 0, 0, 0, 0, 0, 0, 0, 0, 0, 0, 0, 0, 0, 0, 0, 0, 0, 0, 0, 0, 0, 0, 0, 0, 0, 0, 0, 0, 0, 0, 0, 0, 0, 0, 0, 0, 0, 0, 0, 0, 0, 0, 0, 0, 0, 0, 0, 0, 0, 0, 0, 0, 0, 0, 0, 0, 0, 0, 568, 568, 568, 568, 568, 568, 568, 568, 568, 568, 568, 568, 568, 568, 568, 568, 568, 568, 568, 568, 568, 568, 568, 568, 568, 568, 568, 568, 568, 568, 568, 568, 568, 568, 568, 568, 568, 568, 568, 568, 568, 568, 568, 568, 568, 568, 568, 568, 568, 568, 568, 568, 568, 568, 568, 568, 568, 568, 568, 568, 568, 568, 568, 568, 568, 568, 568, 568, 568, 568, 568, 568, 568, 568, 568, 568, 568, 568, 568, 568, 568, 568, 568, 568, 568, 568, 568, 568, 568, 568, 568, 568, 568, 568, 568, 568, 568, 568, 568, 568, 568, 568, 568, 568, 568, 568, 568, 568, 568, 568, 568, 568, 568, 568, 568, 568, 568, 568, 568, 568, 568, 568, 568, 568, 568, 568, 568, 568, 568, 568, 568, 568, 568, 568, 568, 568, 568, 568, 568, 568, 568, 568, 568, 568, 568, 568, 568, 568, 568, 568, 568, 568, 568, 568, 568, 568, 568, 568, 568, 568, 568, 568, 568, 568, 568, 568, 568, 568, 568, 568, 568, 568, 568, 568, 568, 568, 568, 568, 568, 568, 568, 568, 568, 568, 568, 568, 568, 568, 568, 568, 568, 568, 568, 568, 568, 568, 568, 568, 568, 568, 568, 568, 568, 568, 568, 568, 568, 568, 568, 568, 568, 568, 568, 568, 568, 568, 568, 568, 568, 568, 568, 568, 568, 568, 568, 568, 568])
_uv = me_cube.uv_layers.new(name='UVMap')
_uv.uv.foreach_set('vector', [0.2852, 0.4938, 0.2406, 0.4937, 0.2401, 0.3156, 0.2847, 0.3157, 0.6271, 0.1957, 0.5825, 0.1073, 0.5972, 0.1074, 0.5986, 0.1214, 0.6029, 0.1356, 0.61, 0.1487, 0.6195, 0.1601, 0.6271, 0.1664, 0.6302, 0.4898, 0.6748, 0.49, 0.6748, 0.5385, 0.6302, 0.5383, 0.6302, 0.3127, 0.6748, 0.3129, 0.6748, 0.49, 0.6302, 0.4898, 0.6658, 0.8833, 0.6678, 0.8345, 0.6678, 0.8833, 0.3293, 0.3158, 0.2847, 0.3157, 0.2845, 0.2204, 0.329, 0.2205, 0.6718, 0.1823, 0.6718, 0.1959, 0.6271, 0.1957, 0.6271, 0.1664, 0.6311, 0.1696, 0.6443, 0.1766, 0.6586, 0.181, 0.3297, 0.4939, 0.2852, 0.4938, 0.2847, 0.3157, 0.3293, 0.3158, 0.6271, 0.01942, 0.6718, 0.01962, 0.6718, 0.03163, 0.6586, 0.03285, 0.6443, 0.03708, 0.6311, 0.044, 0.6271, 0.04717, 0.7435, 0.329, 0.8052, 0.3579, 0.8053, 0.3685, 0.7441, 0.3984, 0.5971, 0.1066, 0.5972, 0.1074, 0.5825, 0.1073, 0.6271, 0.01942, 0.6271, 0.04717, 0.6195, 0.05334, 0.61, 0.06474, 0.6029, 0.07776, 0.5986, 0.09191, 0.7848, 0.7273, 0.7422, 0.7273, 0.7422, 0.6318, 0.7848, 0.554, 0.3686, 0.6974, 0.3686, 0.5193, 0.425, 0.5663, 0.425, 0.6489, 0.3297, 0.6137, 0.3297, 0.6947, 0.2713, 0.7015, 0.2866, 0.6182, 0.4548, 0.4377, 0.3742, 0.4233, 0.3743, 0.3915, 0.455, 0.3791, 0.425, 0.6489, 0.425, 0.5663, 0.4569, 0.5665, 0.4569, 0.6491, 0.4567, 0.4805, 0.3686, 0.4805, 0.3742, 0.4233, 0.4548, 0.4377, 0.5448, 0.4805, 0.4567, 0.4805, 0.4548, 0.4377, 0.5244, 0.4233, 0.3686, 0.04556, 0.5437, 0.01942, 0.5064, 0.08188, 0.4252, 0.094, 0.3297, 0.5327, 0.3297, 0.6137, 0.2866, 0.6182, 0.2713, 0.5634, 0.2281, 0.6168, 0.2395, 0.7008, 0.1722, 0.6704, 0.1722, 0.6278, 0.2395, 0.5627, 0.2281, 0.6168, 0.1722, 0.6278, 0.1722, 0.5852, 0.5244, 0.4233, 0.4548, 0.4377, 0.455, 0.3791, 0.5245, 0.3915, 0.4252, 0.094, 0.5064, 0.08188, 0.511, 0.1134, 0.4298, 0.1255, 0.2713, 0.5634, 0.2866, 0.6182, 0.2281, 0.6168, 0.2395, 0.5627, 0.2866, 0.6182, 0.2713, 0.7015, 0.2395, 0.7008, 0.2281, 0.6168, 0.2272, 0.7403, 0.2272, 0.834, 0.196, 0.7895, 0.196, 0.7845, 0.4569, 0.6491, 0.4569, 0.5665, 0.5262, 0.5591, 0.5262, 0.6528, 0.455, 0.3791, 0.3743, 0.3915, 0.4043, 0.3239, 0.4506, 0.3239, 0.5245, 0.3915, 0.455, 0.3791, 0.4506, 0.3239, 0.497, 0.3239, 0.4298, 0.1255, 0.511, 0.1134, 0.53, 0.1802, 0.4378, 0.1939, 0.04122, 0.46, 0.04299, 0.3772, 0.08759, 0.3775, 0.08583, 0.383, 0.0982, 0.05247, 0.1023, 0.05998, 0.1037, 0.06242, 0.104, 0.06294, 0.1086, 0.06334, 0.109, 0.06288, 0.1091, 0.06273, 0.1052, 0.1209, 0.06264, 0.1179, 0.05239, 0.116, 0.04282, 0.1119, 0.0344, 0.1057, 0.02756, 0.09785, 0.02263, 0.08865, 0.01987, 0.07859, 0.01942, 0.06818, 0.02276, 0.01942, 0.07869, 0.02337, 0.08671, 0.03021, 0.08583, 0.383, 0.1304, 0.3833, 0.1304, 0.3833, 0.08583, 0.383, 0.329, 0.2205, 0.2845, 0.2204, 0.284, 0.03719, 0.3297, 0.03587, 0.2006, 0.032, 0.1941, 0.1272, 0.1052, 0.1209, 0.1091, 0.06273, 0.1108, 0.06073, 0.1161, 0.05404, 0.1312, 0.0341, 0.1418, 0.02784, 0.2847, 0.3157, 0.2401, 0.3156, 0.2399, 0.2203, 0.2845, 0.2204, 0.6741, 0.7956, 0.5849, 0.7957, 0.5837, 0.7488, 0.6421, 0.7487, 0.7157, 0.4554, 0.8043, 0.3768, 0.8047, 0.4379, 0.7136, 0.4546, 0.09375, 0.2875, 0.2006, 0.3117, 0.1803, 0.3281, 0.09026, 0.3384, 0.04122, 0.46, 0.04122, 0.4878, 0.01942, 0.479, 0.01942, 0.4685, 0.1052, 0.1209, 0.1941, 0.1272, 0.2006, 0.3117, 0.09375, 0.2875, 0.2845, 0.2204, 0.2399, 0.2203, 0.2394, 0.03711, 0.284, 0.03719, 0.04122, 0.46, 0.08583, 0.383, 0.04421, 0.5485, 0.04122, 0.4878, 0.5856, 0.4895, 0.5856, 0.4433, 0.6302, 0.4898, 0.6302, 0.5383, 0.6748, 0.5385, 0.6748, 0.549, 0.6301, 0.5487, 0.6301, 0.5487, 0.6748, 0.549, 0.6746, 0.5592, 0.63, 0.5589, 0.63, 0.5589, 0.6746, 0.5592, 0.6744, 0.5686, 0.6298, 0.5684, 0.6298, 0.5684, 0.6744, 0.5686, 0.6741, 0.5769, 0.6295, 0.5767, 0.6295, 0.5767, 0.6741, 0.5769, 0.6737, 0.5836, 0.6291, 0.5833, 0.9806, 0.8103, 0.9806, 0.8549, 0.9731, 0.8553, 0.9731, 0.8107, 0.9731, 0.8107, 0.9731, 0.8553, 0.9642, 0.8556, 0.9642, 0.811, 0.6321, 0.5383, 0.6302, 0.5383, 0.6217, 0.5487, 0.6302, 0.5383, 0.6301, 0.5487, 0.6217, 0.5487, 0.6217, 0.5487, 0.6301, 0.5487, 0.63, 0.5589, 0.6118, 0.5588, 0.6118, 0.5588, 0.63, 0.5589, 0.6298, 0.5684, 0.6027, 0.5683, 0.6027, 0.5683, 0.6298, 0.5684, 0.6295, 0.5767, 0.595, 0.5765, 0.595, 0.5765, 0.6295, 0.5767, 0.6291, 0.5833, 0.5891, 0.5831, 0.9806, 0.7703, 0.9806, 0.8103, 0.9731, 0.8107, 0.9731, 0.7673, 0.9731, 0.7673, 0.9731, 0.8107, 0.9642, 0.811, 0.9642, 0.7664, 0.6302, 0.4898, 0.6321, 0.5383, 0.6217, 0.5487, 0.6202, 0.4899, 0.6202, 0.4899, 0.6217, 0.5487, 0.6118, 0.5588, 0.6107, 0.4903, 0.6107, 0.4903, 0.6118, 0.5588, 0.6027, 0.5683, 0.602, 0.491, 0.602, 0.491, 0.6027, 0.5683, 0.595, 0.5765, 0.5946, 0.4919, 0.7136, 0.7275, 0.7137, 0.6422, 0.7222, 0.6366, 0.7222, 0.7274, 0.7222, 0.7274, 0.7222, 0.6366, 0.7319, 0.633, 0.7319, 0.7274, 0.7319, 0.7274, 0.7319, 0.633, 0.7422, 0.6318, 0.7422, 0.7273, 0.5856, 0.4433, 0.5856, 0.3125, 0.6302, 0.3127, 0.6302, 0.4898, 0.9442, 0.4108, 0.9442, 0.5114, 0.9222, 0.5132, 0.9216, 0.4478, 0.8043, 0.3768, 0.7157, 0.4554, 0.7441, 0.3984, 0.8053, 0.3685, 0.7157, 0.4554, 0.7143, 0.2717, 0.7435, 0.329, 0.7441, 0.3984, 0.4506, 0.3239, 0.4043, 0.3239, 0.3973, 0.2914, 0.4507, 0.3115, 0.8895, 0.7269, 0.891, 0.68, 0.8912, 0.6795, 0.9345, 0.7269, 0.4859, 0.2184, 0.4908, 0.2176, 0.4911, 0.2198, 0.4862, 0.2205, 0.4401, 0.2807, 0.4508, 0.2819, 0.4507, 0.3115, 0.3973, 0.2914, 0.3973, 0.2892, 0.4312, 0.2782, 0.4378, 0.1939, 0.53, 0.1802, 0.4908, 0.2176, 0.4859, 0.2184, 0.2244, 0.8775, 0.2244, 0.9201, 0.1906, 0.938, 0.2119, 0.8772, 0.9256, 0.05419, 0.9571, 0.01942, 0.9565, 0.01969, 0.9571, 0.08473, 0.3297, 0.03587, 0.284, 0.03719, 0.284, 0.01942, 0.3285, 0.0195, 0.7136, 0.4546, 0.8047, 0.4379, 0.8053, 0.5151, 0.7138, 0.4724, 0.8034, 0.1599, 0.7106, 0.1599, 0.7213, 0.1343, 0.7928, 0.15, 0.1693, 0.4675, 0.1928, 0.3772, 0.1928, 0.4789, 0.1263, 0.9326, 0.1014, 0.8502, 0.1263, 0.8425, 0.7928, 0.15, 0.7213, 0.1343, 0.7308, 0.09282, 0.8029, 0.1118, 0.3686, 0.8295, 0.3853, 0.7404, 0.3959, 0.8252, 0.01942, 0.6639, 0.1056, 0.6639, 0.09403, 0.689, 0.03548, 0.689, 0.7263, 0.8991, 0.7263, 0.9437, 0.7136, 0.9429, 0.6421, 0.7487, 0.5837, 0.7488, 0.5837, 0.6952, 0.6421, 0.7192, 0.8507, 0.554, 0.8507, 0.7259, 0.8237, 0.653, 0.8237, 0.5999, 0.6741, 0.7002, 0.6741, 0.7956, 0.6421, 0.7487, 0.6421, 0.7192, 0.5849, 0.6224, 0.6741, 0.7002, 0.6421, 0.7192, 0.5837, 0.6952, 0.7427, 0.8441, 0.7136, 0.8162, 0.7136, 0.8112, 0.7423, 0.7833, 0.2661, 0.7895, 0.2661, 0.7845, 0.2958, 0.757, 0.2963, 0.8178, 0.181, 0.8887, 0.1824, 0.8765, 0.2119, 0.8772, 0.1906, 0.938, 0.1885, 0.9379, 0.1782, 0.8989, 0.5239, 0.2279, 0.4911, 0.2198, 0.4908, 0.2176, 0.538, 0.1935, 0.5422, 0.2228, 0.5414, 0.2228, 0.5311, 0.2249, 0.1821, 0.8265, 0.1804, 0.8192, 0.1938, 0.7895, 0.196, 0.7895, 0.2119, 0.8374, 0.1824, 0.8373, 0.1825, 0.8365, 0.196, 0.7845, 0.196, 0.7895, 0.1938, 0.7895, 0.1938, 0.7845, 0.9328, 0.554, 0.9328, 0.6406, 0.8901, 0.6281, 0.8895, 0.5545, 0.9502, 0.2267, 0.9282, 0.2197, 0.9502, 0.1491, 0.06256, 0.8425, 0.06256, 0.9317, 0.01942, 0.932, 0.01942, 0.8572, 0.6302, 0.3127, 0.5856, 0.3125, 0.5922, 0.2717, 0.6153, 0.2718, 0.9254, 0.7664, 0.9254, 0.8581, 0.8819, 0.857, 0.8824, 0.778, 0.9216, 0.3482, 0.9487, 0.2717, 0.9487, 0.3483, 0.9259, 0.8969, 0.9259, 0.9415, 0.8819, 0.9293, 0.8819, 0.9022, 0.627, 0.8345, 0.627, 0.9237, 0.5837, 0.9123, 0.5837, 0.8348, 0.8441, 0.2897, 0.8828, 0.2717, 0.8828, 0.3719, 0.88, 0.3671, 0.8868, 0.1047, 0.8851, 0.1103, 0.8423, 0.1101, 0.8422, 0.1045, 0.8422, 0.01942, 0.8868, 0.01961, 0.8868, 0.1047, 0.8422, 0.1045, 0.8828, 0.511, 0.8441, 0.493, 0.8799, 0.4157, 0.8828, 0.4108, 0.8431, 0.862, 0.7985, 0.862, 0.7997, 0.7664, 0.8426, 0.7664, 0.411, 0.9554, 0.3686, 0.9368, 0.3696, 0.9327, 0.4057, 0.9375, 0.3959, 0.8252, 0.3853, 0.7404, 0.4384, 0.7362, 0.4384, 0.8233, 0.03548, 0.689, 0.09403, 0.689, 0.09355, 0.7299, 0.03499, 0.7299, 0.4772, 0.8779, 0.5222, 0.8879, 0.5222, 0.9247, 0.4772, 0.9275, 0.04024, 0.7352, 0.08958, 0.7352, 0.08995, 0.8037, 0.04061, 0.8037, 0.8029, 0.1118, 0.7308, 0.09282, 0.7369, 0.0873, 0.8006, 0.1041, 0.411, 0.8683, 0.411, 0.9554, 0.4057, 0.9375, 0.4071, 0.8722, 0.03499, 0.7299, 0.09355, 0.7299, 0.08958, 0.7352, 0.04024, 0.7352, 0.8769, 0.1576, 0.8769, 0.2005, 0.8555, 0.1939, 0.8633, 0.1534, 0.2661, 0.8731, 0.3024, 0.8732, 0.3024, 0.9422, 0.2661, 0.942, 0.8006, 0.1041, 0.7369, 0.0873, 0.724, 0.01942, 0.7877, 0.03618, 0.5361, 0.8109, 0.4772, 0.839, 0.4772, 0.77, 0.5361, 0.7418, 0.4838, 0.754, 0.521, 0.7362, 0.5361, 0.7418, 0.4772, 0.77, 0.294, 0.9571, 0.2797, 0.9571, 0.2661, 0.942, 0.3024, 0.9422, 0.8769, 0.2005, 0.8769, 0.1576, 0.8893, 0.1491, 0.8893, 0.217, 0.8555, 0.1939, 0.8769, 0.2005, 0.8893, 0.217, 0.8422, 0.2024, 0.08583, 0.383, 0.1304, 0.3833, 0.1304, 0.5489, 0.04421, 0.5485, 0.04421, 0.5485, 0.08583, 0.383, 0.08583, 0.383, 0.04421, 0.5485, 0.1304, 0.5489, 0.04421, 0.5485, 0.04421, 0.5485, 0.1304, 0.5489, 0.1304, 0.3833, 0.1304, 0.5489, 0.1304, 0.5489, 0.1304, 0.3833, 0.04421, 0.5485, 0.1304, 0.5489, 0.1304, 0.5996, 0.04421, 0.6251, 0.0617, 0.7346, 0.06214, 1.0, 0.0, 1.0, 0.0, 0.0, 0.3126, 0.0, 0.06261, 0.1781, 1.0, 0.0, 1.0, 1.0, 0.9178, 1.0, 0.9183, 0.7346, 0.9174, 0.1781, 0.6673, 0.0, 1.0, 0.5, 1.0, 1.0, 0.9688, 1.0, 0.9688, 0.5, 0.9688, 0.5, 0.9688, 1.0, 0.9375, 1.0, 0.9375, 0.5, 0.9375, 0.5, 0.9375, 1.0, 0.9062, 1.0, 0.9062, 0.5, 0.9062, 0.5, 0.9062, 1.0, 0.875, 1.0, 0.875, 0.5, 0.875, 0.5, 0.875, 1.0, 0.8438, 1.0, 0.8438, 0.5, 0.8438, 0.5, 0.8438, 1.0, 0.8125, 1.0, 0.8125, 0.5, 0.8125, 0.5, 0.8125, 1.0, 0.7812, 1.0, 0.7812, 0.5, 0.7812, 0.5, 0.7812, 1.0, 0.75, 1.0, 0.75, 0.5, 0.75, 0.5, 0.75, 1.0, 0.7188, 1.0, 0.7188, 0.5, 0.7188, 0.5, 0.7188, 1.0, 0.6875, 1.0, 0.6875, 0.5, 0.6875, 0.5, 0.6875, 1.0, 0.6562, 1.0, 0.6562, 0.5, 0.6562, 0.5, 0.6562, 1.0, 0.625, 1.0, 0.625, 0.5, 0.625, 0.5, 0.625, 1.0, 0.5938, 1.0, 0.5938, 0.5, 0.5938, 0.5, 0.5938, 1.0, 0.5625, 1.0, 0.5625, 0.5, 0.5625, 0.5, 0.5625, 1.0, 0.5312, 1.0, 0.5312, 0.5, 0.5312, 0.5, 0.5312, 1.0, 0.5, 1.0, 0.5, 0.5, 0.5, 0.5, 0.5, 1.0, 0.4688, 1.0, 0.4688, 0.5, 0.4688, 0.5, 0.4688, 1.0, 0.4375, 1.0, 0.4375, 0.5, 0.4375, 0.5, 0.4375, 1.0, 0.4062, 1.0, 0.4062, 0.5, 0.4062, 0.5, 0.4062, 1.0, 0.375, 1.0, 0.375, 0.5, 0.375, 0.5, 0.375, 1.0, 0.3438, 1.0, 0.3438, 0.5, 0.3438, 0.5, 0.3438, 1.0, 0.3125, 1.0, 0.3125, 0.5, 0.2812, 0.6567, 0.2812, 0.5, 0.3125, 0.5, 0.3125, 1.0, 0.2812, 1.0, 0.2812, 0.8454, 0.3064, 0.8263, 0.3046, 0.6733, 0.2812, 0.5, 0.2812, 0.6567, 0.25, 0.6337, 0.25, 0.5, 0.2524, 0.8681, 0.2812, 0.8454, 0.2812, 1.0, 0.25, 1.0, 0.25, 0.8663, 0.2476, 0.6319, 0.2188, 0.6546, 0.2188, 0.5, 0.25, 0.5, 0.25, 0.6337, 0.2188, 1.0, 0.2188, 0.8433, 0.25, 0.8663, 0.25, 1.0, 0.2188, 0.8433, 0.2188, 1.0, 0.1875, 1.0, 0.1875, 0.5, 0.2188, 0.5, 0.2188, 0.6546, 0.1936, 0.6737, 0.1954, 0.8267, 0.1875, 0.5, 0.1875, 1.0, 0.1562, 1.0, 0.1562, 0.5, 0.1562, 0.5, 0.1562, 1.0, 0.125, 1.0, 0.125, 0.5, 0.125, 0.5, 0.125, 1.0, 0.09375, 1.0, 0.09375, 0.5, 0.09375, 0.5, 0.09375, 1.0, 0.0625, 1.0, 0.0625, 0.5, 0.1807, 0.2362, 0.1847, 0.2229, 0.1847, 0.2229, 0.1807, 0.2362, 0.0625, 0.5, 0.0625, 1.0, 0.03125, 1.0, 0.03125, 0.5, 0.03125, 0.5, 0.03125, 1.0, 0.0, 1.0, 0.0, 0.5, 0.723, 0.3151, 0.7363, 0.3191, 0.75, 0.3205, 0.7637, 0.3191, 0.777, 0.3151, 0.7892, 0.3086, 0.7998, 0.2998, 0.8086, 0.2892, 0.8151, 0.277, 0.8191, 0.2637, 0.8205, 0.25, 0.8191, 0.2363, 0.8151, 0.223, 0.8086, 0.2108, 0.7998, 0.2002, 0.7892, 0.1914, 0.777, 0.1849, 0.7637, 0.1809, 0.75, 0.1795, 0.7363, 0.1809, 0.723, 0.1849, 0.7108, 0.1914, 0.7002, 0.2002, 0.6914, 0.2108, 0.6849, 0.223, 0.6809, 0.2363, 0.6795, 0.25, 0.6809, 0.2637, 0.6849, 0.277, 0.6914, 0.2892, 0.7002, 0.2998, 0.7108, 0.3086, 0.7786, 0.3939, 0.75, 0.3967, 0.75, 0.49, 0.7968, 0.4854, 0.8061, 0.3855, 0.7786, 0.3939, 0.7968, 0.4854, 0.8418, 0.4717, 0.8315, 0.372, 0.8061, 0.3855, 0.8418, 0.4717, 0.8833, 0.4496, 0.8537, 0.3537, 0.8315, 0.372, 0.8833, 0.4496, 0.9197, 0.4197, 0.872, 0.3315, 0.8537, 0.3537, 0.9197, 0.4197, 0.9496, 0.3833, 0.8855, 0.3061, 0.872, 0.3315, 0.9496, 0.3833, 0.9717, 0.3418, 0.8939, 0.2786, 0.8855, 0.3061, 0.9717, 0.3418, 0.9854, 0.2968, 0.8967, 0.25, 0.8939, 0.2786, 0.9854, 0.2968, 0.99, 0.25, 0.8939, 0.2214, 0.8967, 0.25, 0.99, 0.25, 0.9854, 0.2032, 0.8855, 0.1939, 0.8939, 0.2214, 0.9854, 0.2032, 0.9717, 0.1582, 0.872, 0.1685, 0.8855, 0.1939, 0.9717, 0.1582, 0.9496, 0.1167, 0.8537, 0.1463, 0.872, 0.1685, 0.9496, 0.1167, 0.9197, 0.08029, 0.8315, 0.128, 0.8537, 0.1463, 0.9197, 0.08029, 0.8833, 0.05045, 0.8061, 0.1145, 0.8315, 0.128, 0.8833, 0.05045, 0.8418, 0.02827, 0.7786, 0.1061, 0.8061, 0.1145, 0.8418, 0.02827, 0.7968, 0.01461, 0.75, 0.1033, 0.7786, 0.1061, 0.7968, 0.01461, 0.75, 0.01, 0.7214, 0.1061, 0.75, 0.1033, 0.75, 0.01, 0.7032, 0.01461, 0.6939, 0.1145, 0.7214, 0.1061, 0.7032, 0.01461, 0.6582, 0.02827, 0.6685, 0.128, 0.6939, 0.1145, 0.6582, 0.02827, 0.6167, 0.05045, 0.6463, 0.1463, 0.6685, 0.128, 0.6167, 0.05045, 0.5803, 0.08029, 0.628, 0.1685, 0.6463, 0.1463, 0.5803, 0.08029, 0.5504, 0.1167, 0.6145, 0.1939, 0.628, 0.1685, 0.5504, 0.1167, 0.5283, 0.1582, 0.6061, 0.2214, 0.6145, 0.1939, 0.5283, 0.1582, 0.5146, 0.2032, 0.6033, 0.25, 0.6061, 0.2214, 0.5146, 0.2032, 0.51, 0.25, 0.6061, 0.2786, 0.6033, 0.25, 0.51, 0.25, 0.5146, 0.2968, 0.6145, 0.3061, 0.6061, 0.2786, 0.5146, 0.2968, 0.5283, 0.3418, 0.628, 0.3315, 0.6145, 0.3061, 0.5283, 0.3418, 0.5504, 0.3833, 0.6463, 0.3537, 0.628, 0.3315, 0.5504, 0.3833, 0.5803, 0.4197, 0.6685, 0.372, 0.6463, 0.3537, 0.5803, 0.4197, 0.6167, 0.4496, 0.6939, 0.3855, 0.6685, 0.372, 0.6167, 0.4496, 0.6582, 0.4717, 0.7214, 0.3939, 0.6939, 0.3855, 0.6582, 0.4717, 0.7032, 0.4854, 0.75, 0.3967, 0.7214, 0.3939, 0.7032, 0.4854, 0.75, 0.49, 0.7693, 0.3473, 0.75, 0.3492, 0.75, 0.3967, 0.7786, 0.3939, 0.788, 0.3416, 0.7693, 0.3473, 0.7786, 0.3939, 0.8061, 0.3855, 0.8051, 0.3325, 0.788, 0.3416, 0.8061, 0.3855, 0.8315, 0.372, 0.8201, 0.3201, 0.8051, 0.3325, 0.8315, 0.372, 0.8537, 0.3537, 0.8325, 0.3051, 0.8201, 0.3201, 0.8537, 0.3537, 0.872, 0.3315, 0.8416, 0.288, 0.8325, 0.3051, 0.872, 0.3315, 0.8855, 0.3061, 0.8473, 0.2693, 0.8416, 0.288, 0.8855, 0.3061, 0.8939, 0.2786, 0.8492, 0.25, 0.8473, 0.2693, 0.8939, 0.2786, 0.8967, 0.25, 0.8473, 0.2307, 0.8492, 0.25, 0.8967, 0.25, 0.8939, 0.2214, 0.8416, 0.212, 0.8473, 0.2307, 0.8939, 0.2214, 0.8855, 0.1939, 0.8325, 0.1949, 0.8416, 0.212, 0.8855, 0.1939, 0.872, 0.1685, 0.8201, 0.1799, 0.8325, 0.1949, 0.872, 0.1685, 0.8537, 0.1463, 0.8051, 0.1675, 0.8201, 0.1799, 0.8537, 0.1463, 0.8315, 0.128, 0.788, 0.1584, 0.8051, 0.1675, 0.8315, 0.128, 0.8061, 0.1145, 0.7693, 0.1527, 0.788, 0.1584, 0.8061, 0.1145, 0.7786, 0.1061, 0.75, 0.1508, 0.7693, 0.1527, 0.7786, 0.1061, 0.75, 0.1033, 0.7307, 0.1527, 0.75, 0.1508, 0.75, 0.1033, 0.7214, 0.1061, 0.712, 0.1584, 0.7307, 0.1527, 0.7214, 0.1061, 0.6939, 0.1145, 0.6949, 0.1675, 0.712, 0.1584, 0.6939, 0.1145, 0.6685, 0.128, 0.6799, 0.1799, 0.6949, 0.1675, 0.6685, 0.128, 0.6463, 0.1463, 0.6675, 0.1949, 0.6799, 0.1799, 0.6463, 0.1463, 0.628, 0.1685, 0.6584, 0.212, 0.6675, 0.1949, 0.628, 0.1685, 0.6145, 0.1939, 0.6527, 0.2307, 0.6584, 0.212, 0.6145, 0.1939, 0.6061, 0.2214, 0.6508, 0.25, 0.6527, 0.2307, 0.6061, 0.2214, 0.6033, 0.25, 0.6527, 0.2693, 0.6508, 0.25, 0.6033, 0.25, 0.6061, 0.2786, 0.6584, 0.288, 0.6527, 0.2693, 0.6061, 0.2786, 0.6145, 0.3061, 0.6675, 0.3051, 0.6584, 0.288, 0.6145, 0.3061, 0.628, 0.3315, 0.6799, 0.3201, 0.6675, 0.3051, 0.628, 0.3315, 0.6463, 0.3537, 0.6949, 0.3325, 0.6799, 0.3201, 0.6463, 0.3537, 0.6685, 0.372, 0.712, 0.3416, 0.6949, 0.3325, 0.6685, 0.372, 0.6939, 0.3855, 0.7307, 0.3473, 0.712, 0.3416, 0.6939, 0.3855, 0.7214, 0.3939, 0.75, 0.3492, 0.7307, 0.3473, 0.7214, 0.3939, 0.75, 0.3967, 0.7637, 0.3191, 0.75, 0.3205, 0.75, 0.3492, 0.7693, 0.3473, 0.777, 0.3151, 0.7637, 0.3191, 0.7693, 0.3473, 0.788, 0.3416, 0.7892, 0.3086, 0.777, 0.3151, 0.788, 0.3416, 0.8051, 0.3325, 0.7998, 0.2998, 0.7892, 0.3086, 0.8051, 0.3325, 0.8201, 0.3201, 0.8086, 0.2892, 0.7998, 0.2998, 0.8201, 0.3201, 0.8325, 0.3051, 0.8151, 0.277, 0.8086, 0.2892, 0.8325, 0.3051, 0.8416, 0.288, 0.8191, 0.2637, 0.8151, 0.277, 0.8416, 0.288, 0.8473, 0.2693, 0.8205, 0.25, 0.8191, 0.2637, 0.8473, 0.2693, 0.8492, 0.25, 0.8191, 0.2363, 0.8205, 0.25, 0.8492, 0.25, 0.8473, 0.2307, 0.8151, 0.223, 0.8191, 0.2363, 0.8473, 0.2307, 0.8416, 0.212, 0.8086, 0.2108, 0.8151, 0.223, 0.8416, 0.212, 0.8325, 0.1949, 0.7998, 0.2002, 0.8086, 0.2108, 0.8325, 0.1949, 0.8201, 0.1799, 0.7892, 0.1914, 0.7998, 0.2002, 0.8201, 0.1799, 0.8051, 0.1675, 0.777, 0.1849, 0.7892, 0.1914, 0.8051, 0.1675, 0.788, 0.1584, 0.7637, 0.1809, 0.777, 0.1849, 0.788, 0.1584, 0.7693, 0.1527, 0.75, 0.1795, 0.7637, 0.1809, 0.7693, 0.1527, 0.75, 0.1508, 0.7363, 0.1809, 0.75, 0.1795, 0.75, 0.1508, 0.7307, 0.1527, 0.723, 0.1849, 0.7363, 0.1809, 0.7307, 0.1527, 0.712, 0.1584, 0.7108, 0.1914, 0.723, 0.1849, 0.712, 0.1584, 0.6949, 0.1675, 0.7002, 0.2002, 0.7108, 0.1914, 0.6949, 0.1675, 0.6799, 0.1799, 0.6914, 0.2108, 0.7002, 0.2002, 0.6799, 0.1799, 0.6675, 0.1949, 0.6849, 0.223, 0.6914, 0.2108, 0.6675, 0.1949, 0.6584, 0.212, 0.6809, 0.2363, 0.6849, 0.223, 0.6584, 0.212, 0.6527, 0.2307, 0.6795, 0.25, 0.6809, 0.2363, 0.6527, 0.2307, 0.6508, 0.25, 0.6809, 0.2637, 0.6795, 0.25, 0.6508, 0.25, 0.6527, 0.2693, 0.6849, 0.277, 0.6809, 0.2637, 0.6527, 0.2693, 0.6584, 0.288, 0.6914, 0.2892, 0.6849, 0.277, 0.6584, 0.288, 0.6675, 0.3051, 0.7002, 0.2998, 0.6914, 0.2892, 0.6675, 0.3051, 0.6799, 0.3201, 0.7108, 0.3086, 0.7002, 0.2998, 0.6799, 0.3201, 0.6949, 0.3325, 0.723, 0.3151, 0.7108, 0.3086, 0.6949, 0.3325, 0.712, 0.3416, 0.7363, 0.3191, 0.723, 0.3151, 0.712, 0.3416, 0.7307, 0.3473, 0.75, 0.3205, 0.7363, 0.3191, 0.7307, 0.3473, 0.75, 0.3492, 0.25, 0.3207, 0.2638, 0.3193, 0.2968, 0.4854, 0.25, 0.49, 0.2638, 0.3193, 0.2771, 0.3153, 0.3418, 0.4717, 0.2968, 0.4854, 0.2771, 0.3153, 0.2893, 0.3088, 0.3833, 0.4496, 0.3418, 0.4717, 0.2893, 0.3088, 0.3, 0.3, 0.4197, 0.4197, 0.3833, 0.4496, 0.3, 0.3, 0.3088, 0.2893, 0.4496, 0.3833, 0.4197, 0.4197, 0.3088, 0.2893, 0.3153, 0.2771, 0.4717, 0.3418, 0.4496, 0.3833, 0.3153, 0.2771, 0.3193, 0.2638, 0.4854, 0.2968, 0.4717, 0.3418, 0.3193, 0.2638, 0.3207, 0.25, 0.49, 0.25, 0.4854, 0.2968, 0.3207, 0.25, 0.3193, 0.2362, 0.4854, 0.2032, 0.49, 0.25, 0.3193, 0.2362, 0.3153, 0.2229, 0.4717, 0.1582, 0.4854, 0.2032, 0.3153, 0.2229, 0.3088, 0.2107, 0.4496, 0.1167, 0.4717, 0.1582, 0.3088, 0.2107, 0.3, 0.2, 0.4197, 0.08029, 0.4496, 0.1167, 0.3, 0.2, 0.2893, 0.1912, 0.3833, 0.05045, 0.4197, 0.08029, 0.2893, 0.1912, 0.2771, 0.1847, 0.3418, 0.02827, 0.3833, 0.05045, 0.2771, 0.1847, 0.2638, 0.1807, 0.2968, 0.01461, 0.3418, 0.02827, 0.2638, 0.1807, 0.25, 0.1793, 0.25, 0.01, 0.2968, 0.01461, 0.25, 0.1793, 0.2362, 0.1807, 0.2032, 0.01461, 0.25, 0.01, 0.2362, 0.1807, 0.2229, 0.1847, 0.1582, 0.02827, 0.2032, 0.01461, 0.2229, 0.1847, 0.2107, 0.1912, 0.1167, 0.05045, 0.1582, 0.02827, 0.2107, 0.1912, 0.2, 0.2, 0.08029, 0.08029, 0.1167, 0.05045, 0.2, 0.2, 0.1912, 0.2107, 0.05045, 0.1167, 0.08029, 0.08029, 0.1912, 0.2107, 0.1847, 0.2229, 0.02827, 0.1582, 0.05045, 0.1167, 0.1847, 0.2229, 0.1807, 0.2362, 0.01461, 0.2032, 0.02827, 0.1582, 0.1807, 0.2362, 0.1793, 0.25, 0.01, 0.25, 0.01461, 0.2032, 0.1793, 0.25, 0.1807, 0.2638, 0.01461, 0.2968, 0.01, 0.25, 0.1807, 0.2638, 0.1847, 0.2771, 0.02827, 0.3418, 0.01461, 0.2968, 0.1847, 0.2771, 0.1912, 0.2893, 0.05045, 0.3833, 0.02827, 0.3418, 0.1912, 0.2893, 0.2, 0.3, 0.08029, 0.4197, 0.05045, 0.3833, 0.2, 0.3, 0.2107, 0.3088, 0.1167, 0.4496, 0.08029, 0.4197, 0.2107, 0.3088, 0.2229, 0.3153, 0.1582, 0.4717, 0.1167, 0.4496, 0.2229, 0.3153, 0.2362, 0.3193, 0.2032, 0.4854, 0.1582, 0.4717, 0.2362, 0.3193, 0.25, 0.3207, 0.25, 0.49, 0.2032, 0.4854, 0.2362, 0.1807, 0.25, 0.1793, 0.2638, 0.1807, 0.2771, 0.1847, 0.2893, 0.1912, 0.3, 0.2, 0.3088, 0.2107, 0.3153, 0.2229, 0.3193, 0.2362, 0.3207, 0.25, 0.3193, 0.2638, 0.3153, 0.2771, 0.3088, 0.2893, 0.3, 0.3, 0.2893, 0.3088, 0.2771, 0.3153, 0.2638, 0.3193, 0.25, 0.3207, 0.2362, 0.3193, 0.2229, 0.3153, 0.2107, 0.3088, 0.2, 0.3, 0.1912, 0.2893, 0.1847, 0.2771, 0.1807, 0.2638, 0.1793, 0.25, 0.1807, 0.2362, 0.1847, 0.2229, 0.1912, 0.2107, 0.2, 0.2, 0.2107, 0.1912, 0.2229, 0.1847, 0.3153, 0.2229, 0.3193, 0.2362, 0.3193, 0.2362, 0.3153, 0.2229, 0.1793, 0.25, 0.1807, 0.2362, 0.1807, 0.2362, 0.1793, 0.25, 0.3088, 0.2107, 0.3153, 0.2229, 0.3153, 0.2229, 0.3088, 0.2107, 0.1807, 0.2638, 0.1793, 0.25, 0.1793, 0.25, 0.1807, 0.2638, 0.3, 0.2, 0.3088, 0.2107, 0.3088, 0.2107, 0.3, 0.2, 0.1847, 0.2771, 0.1807, 0.2638, 0.1807, 0.2638, 0.1847, 0.2771, 0.2893, 0.1912, 0.3, 0.2, 0.3, 0.2, 0.2893, 0.1912, 0.1912, 0.2893, 0.1847, 0.2771, 0.1847, 0.2771, 0.1912, 0.2893, 0.2771, 0.1847, 0.2893, 0.1912, 0.2893, 0.1912, 0.2771, 0.1847, 0.2638, 0.3193, 0.25, 0.3207, 0.25, 0.3207, 0.2638, 0.3193, 0.2, 0.3, 0.1912, 0.2893, 0.1912, 0.2893, 0.2, 0.3, 0.2638, 0.1807, 0.2771, 0.1847, 0.2771, 0.1847, 0.2638, 0.1807, 0.2771, 0.3153, 0.2638, 0.3193, 0.2638, 0.3193, 0.2771, 0.3153, 0.2107, 0.3088, 0.2, 0.3, 0.2, 0.3, 0.2107, 0.3088, 0.25, 0.1793, 0.2638, 0.1807, 0.2638, 0.1807, 0.25, 0.1793, 0.2893, 0.3088, 0.2771, 0.3153, 0.2771, 0.3153, 0.2893, 0.3088, 0.2229, 0.3153, 0.2107, 0.3088, 0.2107, 0.3088, 0.2229, 0.3153, 0.2362, 0.1807, 0.25, 0.1793, 0.25, 0.1793, 0.2362, 0.1807, 0.3, 0.3, 0.2893, 0.3088, 0.2893, 0.3088, 0.3, 0.3, 0.2362, 0.3193, 0.2229, 0.3153, 0.2229, 0.3153, 0.2362, 0.3193, 0.2229, 0.1847, 0.2362, 0.1807, 0.2362, 0.1807, 0.2229, 0.1847, 0.3088, 0.2893, 0.3, 0.3, 0.3, 0.3, 0.3088, 0.2893, 0.25, 0.3207, 0.2362, 0.3193, 0.2362, 0.3193, 0.25, 0.3207, 0.2107, 0.1912, 0.2229, 0.1847, 0.2229, 0.1847, 0.2107, 0.1912, 0.3153, 0.2771, 0.3088, 0.2893, 0.3088, 0.2893, 0.3153, 0.2771, 0.2, 0.2, 0.2107, 0.1912, 0.2107, 0.1912, 0.2, 0.2, 0.3193, 0.2638, 0.3153, 0.2771, 0.3153, 0.2771, 0.3193, 0.2638, 0.1912, 0.2107, 0.2, 0.2, 0.2, 0.2, 0.1912, 0.2107, 0.3207, 0.25, 0.3193, 0.2638, 0.3193, 0.2638, 0.3207, 0.25, 0.1847, 0.2229, 0.1912, 0.2107, 0.1912, 0.2107, 0.1847, 0.2229, 0.3193, 0.2362, 0.3207, 0.25, 0.3207, 0.25, 0.3193, 0.2362, 0.9688, 0.6339, 0.9688, 0.5, 1.0, 0.5, 0.9963, 0.634, 1.0, 0.5, 1.0, 1.0, 0.9688, 1.0, 0.9688, 0.6339, 0.9963, 0.634, 0.9375, 0.6337, 0.9375, 0.5, 0.9688, 0.5, 0.9688, 0.6339, 0.9688, 0.6339, 0.9688, 1.0, 0.9375, 1.0, 0.9375, 0.6337, 0.9062, 0.6334, 0.9062, 0.5, 0.9375, 0.5, 0.9375, 0.6337, 0.9375, 0.6337, 0.9375, 1.0, 0.9062, 1.0, 0.9062, 0.6334, 0.875, 0.633, 0.875, 0.5, 0.9062, 0.5, 0.9062, 0.6334, 0.8956, 0.6333, 0.9062, 0.6334, 0.9062, 1.0, 0.875, 1.0, 0.875, 0.633, 0.8956, 0.6333, 0.8438, 0.5, 0.875, 0.5, 0.875, 0.633, 0.8438, 0.6326, 0.875, 0.633, 0.875, 1.0, 0.8438, 1.0, 0.8438, 0.6326, 0.8125, 0.5, 0.8438, 0.5, 0.8438, 0.6326, 0.8125, 0.632, 0.8438, 0.6326, 0.8438, 1.0, 0.8125, 1.0, 0.8125, 0.632, 0.7812, 0.5, 0.8125, 0.5, 0.8125, 0.632, 0.7812, 0.6314, 0.8125, 0.632, 0.8125, 1.0, 0.7812, 1.0, 0.7812, 0.6314, 0.75, 0.5, 0.7812, 0.5, 0.7812, 0.6314, 0.7516, 0.6308, 0.75, 0.6308, 0.75, 0.6308, 0.7516, 0.6308, 0.75, 0.75, 0.7516, 0.6308, 0.7812, 0.6314, 0.7812, 1.0, 0.75, 1.0, 0.75, 0.75, 0.7465, 1.0, 0.7188, 1.0, 0.7188, 0.6302, 0.75, 0.6308, 0.75, 0.75, 0.7188, 0.5, 0.75, 0.5, 0.75, 0.6308, 0.7188, 0.6302, 0.75, 1.0, 0.7465, 1.0, 0.75, 0.75, 0.7188, 0.6302, 0.7188, 1.0, 0.6875, 1.0, 0.6875, 0.6296, 0.6875, 0.5, 0.7188, 0.5, 0.7188, 0.6302, 0.6875, 0.6296, 0.6875, 0.6296, 0.6875, 1.0, 0.6562, 1.0, 0.6562, 0.629, 0.6562, 0.5, 0.6875, 0.5, 0.6875, 0.6296, 0.6562, 0.629, 0.6562, 0.629, 0.6562, 1.0, 0.625, 1.0, 0.625, 0.6285, 0.625, 0.5, 0.6562, 0.5, 0.6562, 0.629, 0.625, 0.6285, 0.625, 1.0, 0.5938, 1.0, 0.5938, 0.6281, 0.6044, 0.6283, 0.625, 0.6285, 0.5938, 0.5, 0.625, 0.5, 0.625, 0.6285, 0.6044, 0.6283, 0.5938, 0.6281, 0.5938, 1.0, 0.5625, 1.0, 0.5625, 0.6278, 0.5938, 0.6281, 0.5625, 0.6278, 0.5625, 0.5, 0.5938, 0.5, 0.5938, 0.6281, 0.5625, 1.0, 0.5312, 1.0, 0.5312, 0.6276, 0.5625, 0.6278, 0.5312, 0.6276, 0.5312, 0.5, 0.5625, 0.5, 0.5625, 0.6278, 0.5312, 1.0, 0.5, 1.0, 0.5, 0.5, 0.5037, 0.6276, 0.5312, 0.6276, 0.5, 0.5, 0.5312, 0.5, 0.5312, 0.6276, 0.5037, 0.6276, 0.5, 0.5, 0.5, 1.0, 0.4688, 1.0, 0.4688, 0.5, 0.4688, 0.5, 0.4688, 1.0, 0.4375, 1.0, 0.4375, 0.5, 0.4375, 0.5, 0.4375, 1.0, 0.4062, 1.0, 0.4062, 0.5, 0.4062, 0.5, 0.4062, 1.0, 0.375, 1.0, 0.375, 0.5, 0.375, 0.5, 0.375, 1.0, 0.3438, 1.0, 0.3438, 0.5, 0.3438, 0.5, 0.3438, 1.0, 0.3125, 1.0, 0.3125, 0.5, 0.3125, 0.5, 0.3125, 1.0, 0.2812, 1.0, 0.2812, 0.5, 0.25, 0.75, 0.25, 0.5, 0.2812, 0.5, 0.2812, 1.0, 0.2535, 1.0, 0.2535, 1.0, 0.25, 1.0, 0.25, 0.75, 0.2484, 0.6308, 0.25, 0.5, 0.25, 0.75, 0.2188, 1.0, 0.2188, 0.5, 0.25, 0.5, 0.2484, 0.6308, 0.25, 0.75, 0.25, 1.0, 0.2188, 0.5, 0.2188, 1.0, 0.1875, 1.0, 0.1875, 0.5, 0.1875, 0.5, 0.1875, 1.0, 0.1562, 1.0, 0.1562, 0.5, 0.1562, 0.5, 0.1562, 1.0, 0.125, 1.0, 0.125, 0.5, 0.125, 0.5, 0.125, 1.0, 0.09375, 1.0, 0.09375, 0.5, 0.09375, 0.5, 0.09375, 1.0, 0.0625, 1.0, 0.0625, 0.5, 0.1807, 0.2362, 0.1847, 0.2229, 0.1847, 0.2229, 0.1807, 0.2362, 0.0625, 0.5, 0.0625, 1.0, 0.03125, 1.0, 0.03125, 0.5, 0.03125, 0.5, 0.03125, 1.0, 0.0, 1.0, 0.0, 0.5, 0.7363, 0.3191, 0.75, 0.3205, 0.7637, 0.3191, 0.777, 0.3151, 0.7892, 0.3086, 0.7998, 0.2998, 0.8086, 0.2892, 0.8151, 0.277, 0.8191, 0.2637, 0.8205, 0.25, 0.8191, 0.2363, 0.8151, 0.223, 0.8086, 0.2108, 0.7998, 0.2002, 0.7892, 0.1914, 0.777, 0.1849, 0.7637, 0.1809, 0.75, 0.1795, 0.7363, 0.1809, 0.723, 0.1849, 0.7108, 0.1914, 0.7002, 0.2002, 0.6914, 0.2108, 0.6849, 0.223, 0.6809, 0.2363, 0.6795, 0.25, 0.6809, 0.2637, 0.6849, 0.277, 0.6914, 0.2892, 0.7002, 0.2998, 0.7108, 0.3086, 0.723, 0.3151, 0.7786, 0.3939, 0.75, 0.3967, 0.75, 0.49, 0.7968, 0.4854, 0.8061, 0.3855, 0.7786, 0.3939, 0.7968, 0.4854, 0.8418, 0.4717, 0.8315, 0.372, 0.8061, 0.3855, 0.8418, 0.4717, 0.8833, 0.4496, 0.8537, 0.3537, 0.8315, 0.372, 0.8833, 0.4496, 0.9197, 0.4197, 0.872, 0.3315, 0.8537, 0.3537, 0.9197, 0.4197, 0.9496, 0.3833, 0.8855, 0.3061, 0.872, 0.3315, 0.9496, 0.3833, 0.9717, 0.3418, 0.8939, 0.2786, 0.8855, 0.3061, 0.9717, 0.3418, 0.9854, 0.2968, 0.8967, 0.25, 0.8939, 0.2786, 0.9854, 0.2968, 0.99, 0.25, 0.8939, 0.2214, 0.8967, 0.25, 0.99, 0.25, 0.9854, 0.2032, 0.8855, 0.1939, 0.8939, 0.2214, 0.9854, 0.2032, 0.9717, 0.1582, 0.872, 0.1685, 0.8855, 0.1939, 0.9717, 0.1582, 0.9496, 0.1167, 0.8537, 0.1463, 0.872, 0.1685, 0.9496, 0.1167, 0.9197, 0.08029, 0.8315, 0.128, 0.8537, 0.1463, 0.9197, 0.08029, 0.8833, 0.05045, 0.8061, 0.1145, 0.8315, 0.128, 0.8833, 0.05045, 0.8418, 0.02827, 0.7786, 0.1061, 0.8061, 0.1145, 0.8418, 0.02827, 0.7968, 0.01461, 0.75, 0.1033, 0.7786, 0.1061, 0.7968, 0.01461, 0.75, 0.01, 0.7214, 0.1061, 0.75, 0.1033, 0.75, 0.01, 0.7032, 0.01461, 0.6939, 0.1145, 0.7214, 0.1061, 0.7032, 0.01461, 0.6582, 0.02827, 0.6685, 0.128, 0.6939, 0.1145, 0.6582, 0.02827, 0.6167, 0.05045, 0.6463, 0.1463, 0.6685, 0.128, 0.6167, 0.05045, 0.5803, 0.08029, 0.628, 0.1685, 0.6463, 0.1463, 0.5803, 0.08029, 0.5504, 0.1167, 0.6145, 0.1939, 0.628, 0.1685, 0.5504, 0.1167, 0.5283, 0.1582, 0.6061, 0.2214, 0.6145, 0.1939, 0.5283, 0.1582, 0.5146, 0.2032, 0.6033, 0.25, 0.6061, 0.2214, 0.5146, 0.2032, 0.51, 0.25, 0.6061, 0.2786, 0.6033, 0.25, 0.51, 0.25, 0.5146, 0.2968, 0.6145, 0.3061, 0.6061, 0.2786, 0.5146, 0.2968, 0.5283, 0.3418, 0.628, 0.3315, 0.6145, 0.3061, 0.5283, 0.3418, 0.5504, 0.3833, 0.6463, 0.3537, 0.628, 0.3315, 0.5504, 0.3833, 0.5803, 0.4197, 0.6685, 0.372, 0.6463, 0.3537, 0.5803, 0.4197, 0.6167, 0.4496, 0.6939, 0.3855, 0.6685, 0.372, 0.6167, 0.4496, 0.6582, 0.4717, 0.7214, 0.3939, 0.6939, 0.3855, 0.6582, 0.4717, 0.7032, 0.4854, 0.75, 0.3967, 0.7214, 0.3939, 0.7032, 0.4854, 0.75, 0.49, 0.7693, 0.3473, 0.75, 0.3492, 0.75, 0.3967, 0.7786, 0.3939, 0.788, 0.3416, 0.7693, 0.3473, 0.7786, 0.3939, 0.8061, 0.3855, 0.8051, 0.3325, 0.788, 0.3416, 0.8061, 0.3855, 0.8315, 0.372, 0.8201, 0.3201, 0.8051, 0.3325, 0.8315, 0.372, 0.8537, 0.3537, 0.8325, 0.3051, 0.8201, 0.3201, 0.8537, 0.3537, 0.872, 0.3315, 0.8416, 0.288, 0.8325, 0.3051, 0.872, 0.3315, 0.8855, 0.3061, 0.8473, 0.2693, 0.8416, 0.288, 0.8855, 0.3061, 0.8939, 0.2786, 0.8492, 0.25, 0.8473, 0.2693, 0.8939, 0.2786, 0.8967, 0.25, 0.8473, 0.2307, 0.8492, 0.25, 0.8967, 0.25, 0.8939, 0.2214, 0.8416, 0.212, 0.8473, 0.2307, 0.8939, 0.2214, 0.8855, 0.1939, 0.8325, 0.1949, 0.8416, 0.212, 0.8855, 0.1939, 0.872, 0.1685, 0.8201, 0.1799, 0.8325, 0.1949, 0.872, 0.1685, 0.8537, 0.1463, 0.8051, 0.1675, 0.8201, 0.1799, 0.8537, 0.1463, 0.8315, 0.128, 0.788, 0.1584, 0.8051, 0.1675, 0.8315, 0.128, 0.8061, 0.1145, 0.7693, 0.1527, 0.788, 0.1584, 0.8061, 0.1145, 0.7786, 0.1061, 0.75, 0.1508, 0.7693, 0.1527, 0.7786, 0.1061, 0.75, 0.1033, 0.7307, 0.1527, 0.75, 0.1508, 0.75, 0.1033, 0.7214, 0.1061, 0.712, 0.1584, 0.7307, 0.1527, 0.7214, 0.1061, 0.6939, 0.1145, 0.6949, 0.1675, 0.712, 0.1584, 0.6939, 0.1145, 0.6685, 0.128, 0.6799, 0.1799, 0.6949, 0.1675, 0.6685, 0.128, 0.6463, 0.1463, 0.6675, 0.1949, 0.6799, 0.1799, 0.6463, 0.1463, 0.628, 0.1685, 0.6584, 0.212, 0.6675, 0.1949, 0.628, 0.1685, 0.6145, 0.1939, 0.6527, 0.2307, 0.6584, 0.212, 0.6145, 0.1939, 0.6061, 0.2214, 0.6508, 0.25, 0.6527, 0.2307, 0.6061, 0.2214, 0.6033, 0.25, 0.6527, 0.2693, 0.6508, 0.25, 0.6033, 0.25, 0.6061, 0.2786, 0.6584, 0.288, 0.6527, 0.2693, 0.6061, 0.2786, 0.6145, 0.3061, 0.6675, 0.3051, 0.6584, 0.288, 0.6145, 0.3061, 0.628, 0.3315, 0.6799, 0.3201, 0.6675, 0.3051, 0.628, 0.3315, 0.6463, 0.3537, 0.6949, 0.3325, 0.6799, 0.3201, 0.6463, 0.3537, 0.6685, 0.372, 0.712, 0.3416, 0.6949, 0.3325, 0.6685, 0.372, 0.6939, 0.3855, 0.7307, 0.3473, 0.712, 0.3416, 0.6939, 0.3855, 0.7214, 0.3939, 0.75, 0.3492, 0.7307, 0.3473, 0.7214, 0.3939, 0.75, 0.3967, 0.7637, 0.3191, 0.75, 0.3205, 0.75, 0.3492, 0.7693, 0.3473, 0.777, 0.3151, 0.7637, 0.3191, 0.7693, 0.3473, 0.788, 0.3416, 0.7892, 0.3086, 0.777, 0.3151, 0.788, 0.3416, 0.8051, 0.3325, 0.7998, 0.2998, 0.7892, 0.3086, 0.8051, 0.3325, 0.8201, 0.3201, 0.8086, 0.2892, 0.7998, 0.2998, 0.8201, 0.3201, 0.8325, 0.3051, 0.8151, 0.277, 0.8086, 0.2892, 0.8325, 0.3051, 0.8416, 0.288, 0.8191, 0.2637, 0.8151, 0.277, 0.8416, 0.288, 0.8473, 0.2693, 0.8205, 0.25, 0.8191, 0.2637, 0.8473, 0.2693, 0.8492, 0.25, 0.8191, 0.2363, 0.8205, 0.25, 0.8492, 0.25, 0.8473, 0.2307, 0.8151, 0.223, 0.8191, 0.2363, 0.8473, 0.2307, 0.8416, 0.212, 0.8086, 0.2108, 0.8151, 0.223, 0.8416, 0.212, 0.8325, 0.1949, 0.7998, 0.2002, 0.8086, 0.2108, 0.8325, 0.1949, 0.8201, 0.1799, 0.7892, 0.1914, 0.7998, 0.2002, 0.8201, 0.1799, 0.8051, 0.1675, 0.777, 0.1849, 0.7892, 0.1914, 0.8051, 0.1675, 0.788, 0.1584, 0.7637, 0.1809, 0.777, 0.1849, 0.788, 0.1584, 0.7693, 0.1527, 0.75, 0.1795, 0.7637, 0.1809, 0.7693, 0.1527, 0.75, 0.1508, 0.7363, 0.1809, 0.75, 0.1795, 0.75, 0.1508, 0.7307, 0.1527, 0.723, 0.1849, 0.7363, 0.1809, 0.7307, 0.1527, 0.712, 0.1584, 0.7108, 0.1914, 0.723, 0.1849, 0.712, 0.1584, 0.6949, 0.1675, 0.7002, 0.2002, 0.7108, 0.1914, 0.6949, 0.1675, 0.6799, 0.1799, 0.6914, 0.2108, 0.7002, 0.2002, 0.6799, 0.1799, 0.6675, 0.1949, 0.6849, 0.223, 0.6914, 0.2108, 0.6675, 0.1949, 0.6584, 0.212, 0.6809, 0.2363, 0.6849, 0.223, 0.6584, 0.212, 0.6527, 0.2307, 0.6795, 0.25, 0.6809, 0.2363, 0.6527, 0.2307, 0.6508, 0.25, 0.6809, 0.2637, 0.6795, 0.25, 0.6508, 0.25, 0.6527, 0.2693, 0.6849, 0.277, 0.6809, 0.2637, 0.6527, 0.2693, 0.6584, 0.288, 0.6914, 0.2892, 0.6849, 0.277, 0.6584, 0.288, 0.6675, 0.3051, 0.7002, 0.2998, 0.6914, 0.2892, 0.6675, 0.3051, 0.6799, 0.3201, 0.7108, 0.3086, 0.7002, 0.2998, 0.6799, 0.3201, 0.6949, 0.3325, 0.723, 0.3151, 0.7108, 0.3086, 0.6949, 0.3325, 0.712, 0.3416, 0.7363, 0.3191, 0.723, 0.3151, 0.712, 0.3416, 0.7307, 0.3473, 0.75, 0.3205, 0.7363, 0.3191, 0.7307, 0.3473, 0.75, 0.3492, 0.2556, 0.3471, 0.25, 0.3207, 0.2556, 0.3202, 0.2638, 0.3193, 0.2968, 0.4854, 0.25, 0.49, 0.25, 0.3207, 0.2556, 0.3471, 0.2556, 0.3202, 0.2638, 0.3193, 0.2771, 0.3153, 0.3418, 0.4717, 0.2968, 0.4854, 0.2771, 0.3153, 0.2893, 0.3088, 0.3833, 0.4496, 0.3418, 0.4717, 0.2893, 0.3088, 0.3, 0.3, 0.4197, 0.4197, 0.3833, 0.4496, 0.3, 0.3, 0.3088, 0.2893, 0.4496, 0.3833, 0.4197, 0.4197, 0.3088, 0.2893, 0.3153, 0.2771, 0.4717, 0.3418, 0.4496, 0.3833, 0.3153, 0.2771, 0.3193, 0.2638, 0.4854, 0.2968, 0.4717, 0.3418, 0.3193, 0.2638, 0.3207, 0.25, 0.49, 0.25, 0.4854, 0.2968, 0.3494, 0.2432, 0.3207, 0.25, 0.3193, 0.2362, 0.4854, 0.2032, 0.4895, 0.2448, 0.4895, 0.2448, 0.49, 0.25, 0.3207, 0.25, 0.3494, 0.2432, 0.3193, 0.2362, 0.3153, 0.2229, 0.4717, 0.1582, 0.4854, 0.2032, 0.3153, 0.2229, 0.3088, 0.2107, 0.4496, 0.1167, 0.4717, 0.1582, 0.3088, 0.2107, 0.3, 0.2, 0.4197, 0.08029, 0.4496, 0.1167, 0.3, 0.2, 0.2893, 0.1912, 0.3833, 0.05045, 0.4197, 0.08029, 0.2893, 0.1912, 0.2771, 0.1847, 0.3418, 0.02827, 0.3833, 0.05045, 0.2771, 0.1847, 0.2638, 0.1807, 0.2968, 0.01461, 0.3418, 0.02827, 0.25, 0.1793, 0.25, 0.01, 0.2968, 0.01461, 0.2638, 0.1807, 0.2556, 0.1798, 0.2556, 0.1483, 0.2556, 0.1483, 0.2556, 0.1798, 0.25, 0.1793, 0.25, 0.1793, 0.2362, 0.1807, 0.2032, 0.01461, 0.25, 0.01, 0.2362, 0.1807, 0.2229, 0.1847, 0.1582, 0.02827, 0.2032, 0.01461, 0.2229, 0.1847, 0.2107, 0.1912, 0.1167, 0.05045, 0.1582, 0.02827, 0.2107, 0.1912, 0.2, 0.2, 0.08029, 0.08029, 0.1167, 0.05045, 0.2, 0.2, 0.1912, 0.2107, 0.05045, 0.1167, 0.08029, 0.08029, 0.1912, 0.2107, 0.1847, 0.2229, 0.02827, 0.1582, 0.05045, 0.1167, 0.1847, 0.2229, 0.1807, 0.2362, 0.01461, 0.2032, 0.02827, 0.1582, 0.1506, 0.2432, 0.1793, 0.25, 0.01, 0.25, 0.01051, 0.2448, 0.01051, 0.2448, 0.01461, 0.2032, 0.1807, 0.2362, 0.1793, 0.25, 0.1506, 0.2432, 0.1793, 0.25, 0.1807, 0.2638, 0.01461, 0.2968, 0.01, 0.25, 0.1807, 0.2638, 0.1847, 0.2771, 0.02827, 0.3418, 0.01461, 0.2968, 0.1847, 0.2771, 0.1912, 0.2893, 0.05045, 0.3833, 0.02827, 0.3418, 0.1912, 0.2893, 0.2, 0.3, 0.08029, 0.4197, 0.05045, 0.3833, 0.2, 0.3, 0.2107, 0.3088, 0.1167, 0.4496, 0.08029, 0.4197, 0.2107, 0.3088, 0.2229, 0.3153, 0.1582, 0.4717, 0.1167, 0.4496, 0.2229, 0.3153, 0.2362, 0.3193, 0.2032, 0.4854, 0.1582, 0.4717, 0.2362, 0.3193, 0.25, 0.3207, 0.25, 0.49, 0.2032, 0.4854, 0.2935, 0.3054, 0.2893, 0.3088, 0.2771, 0.3153, 0.2638, 0.3193, 0.25, 0.3207, 0.2362, 0.3193, 0.2229, 0.3153, 0.2107, 0.3088, 0.2, 0.3, 0.1912, 0.2893, 0.1847, 0.2771, 0.1807, 0.2638, 0.1793, 0.25, 0.1807, 0.2362, 0.1847, 0.2229, 0.1912, 0.2107, 0.2, 0.2, 0.2107, 0.1912, 0.2229, 0.1847, 0.2362, 0.1807, 0.25, 0.1793, 0.2638, 0.1807, 0.2771, 0.1847, 0.2893, 0.1912, 0.2935, 0.1946, 0.2935, 0.1946, 0.3, 0.2, 0.3088, 0.2107, 0.3153, 0.2229, 0.3193, 0.2362, 0.3207, 0.25, 0.3193, 0.2638, 0.3153, 0.2771, 0.3088, 0.2893, 0.3, 0.3, 0.2935, 0.3054, 0.3153, 0.2229, 0.3193, 0.2362, 0.3193, 0.2362, 0.3153, 0.2229, 0.1793, 0.25, 0.1807, 0.2362, 0.1807, 0.2362, 0.1793, 0.25, 0.3088, 0.2107, 0.3153, 0.2229, 0.3153, 0.2229, 0.3088, 0.2107, 0.1807, 0.2638, 0.1793, 0.25, 0.1793, 0.25, 0.1807, 0.2638, 0.3, 0.2, 0.3088, 0.2107, 0.3088, 0.2107, 0.3, 0.2, 0.1847, 0.2771, 0.1807, 0.2638, 0.1807, 0.2638, 0.1847, 0.2771, 0.2893, 0.1912, 0.2893, 0.1912, 0.2935, 0.1946, 0.2893, 0.1912, 0.2893, 0.1912, 0.3, 0.2, 0.3, 0.2, 0.2935, 0.1946, 0.1912, 0.2893, 0.1847, 0.2771, 0.1847, 0.2771, 0.1912, 0.2893, 0.2893, 0.1912, 0.2771, 0.1847, 0.2771, 0.1847, 0.2882, 0.1906, 0.2893, 0.1912, 0.2771, 0.1847, 0.2771, 0.1847, 0.2893, 0.1912, 0.2893, 0.1912, 0.2882, 0.1906, 0.2556, 0.3202, 0.25, 0.3207, 0.25, 0.3207, 0.2638, 0.3193, 0.2638, 0.3193, 0.2638, 0.3193, 0.2638, 0.3193, 0.2556, 0.3202, 0.2, 0.3, 0.1912, 0.2893, 0.1912, 0.2893, 0.2, 0.3, 0.2771, 0.1847, 0.2638, 0.1807, 0.2638, 0.1807, 0.2771, 0.1847, 0.2638, 0.1807, 0.2638, 0.1807, 0.2771, 0.1847, 0.2771, 0.1847, 0.2638, 0.3193, 0.2771, 0.3153, 0.2771, 0.3153, 0.2638, 0.3193, 0.2771, 0.3153, 0.2771, 0.3153, 0.2638, 0.3193, 0.2638, 0.3193, 0.2107, 0.3088, 0.2, 0.3, 0.2, 0.3, 0.2107, 0.3088, 0.25, 0.1793, 0.2556, 0.1798, 0.2638, 0.1807, 0.2638, 0.1807, 0.25, 0.1793, 0.2556, 0.1798, 0.2638, 0.1807, 0.2638, 0.1807, 0.2771, 0.3153, 0.2893, 0.3088, 0.2893, 0.3088, 0.2771, 0.3153, 0.2893, 0.3088, 0.2893, 0.3088, 0.2771, 0.3153, 0.2771, 0.3153, 0.2229, 0.3153, 0.2107, 0.3088, 0.2107, 0.3088, 0.2229, 0.3153, 0.2362, 0.1807, 0.25, 0.1793, 0.25, 0.1793, 0.2362, 0.1807, 0.2893, 0.3088, 0.2935, 0.3054, 0.2893, 0.3088, 0.3, 0.3, 0.3, 0.3, 0.2893, 0.3088, 0.2893, 0.3088, 0.2935, 0.3054, 0.2362, 0.3193, 0.2229, 0.3153, 0.2229, 0.3153, 0.2362, 0.3193, 0.2229, 0.1847, 0.2362, 0.1807, 0.2362, 0.1807, 0.2229, 0.1847, 0.3088, 0.2893, 0.3, 0.3, 0.3, 0.3, 0.3088, 0.2893, 0.25, 0.3207, 0.2362, 0.3193, 0.2362, 0.3193, 0.25, 0.3207, 0.2107, 0.1912, 0.2229, 0.1847, 0.2229, 0.1847, 0.2107, 0.1912, 0.3153, 0.2771, 0.3088, 0.2893, 0.3088, 0.2893, 0.3153, 0.2771, 0.2, 0.2, 0.2107, 0.1912, 0.2107, 0.1912, 0.2, 0.2, 0.3193, 0.2638, 0.3153, 0.2771, 0.3153, 0.2771, 0.3193, 0.2638, 0.1912, 0.2107, 0.2, 0.2, 0.2, 0.2, 0.1912, 0.2107, 0.3207, 0.25, 0.3193, 0.2638, 0.3193, 0.2638, 0.3207, 0.25, 0.1847, 0.2229, 0.1912, 0.2107, 0.1912, 0.2107, 0.1847, 0.2229, 0.3193, 0.2362, 0.3207, 0.25, 0.3207, 0.25, 0.3193, 0.2362])
me_cube.use_mirror_x = True
me_cube.use_mirror_y = True
me_cube.use_mirror_z = True
me_cube.use_mirror_vertex_groups = False
me_cube.update()

# ---- objects
ob_mainbody = bpy.data.objects.new('MainBody', me_cube)

# ---- transforms, parenting, visibility, modifiers, constraints
ob_mainbody.location = (0.0, 0.0, 0.0)
ob_mainbody.lock_rotations_4d = False
ob_mainbody.empty_display_type = 'ARROWS'
ob_mainbody.lineart.crease_threshold = 0.0
ob_mainbody.use_mesh_mirror_x = True
ob_mainbody.use_mesh_mirror_y = True
ob_mainbody.use_mesh_mirror_z = True
_m = ob_mainbody.modifiers.new('Mirror', 'MIRROR')

# ---- collection membership
col_collection.objects.link(ob_mainbody)

# ---- scene / render settings (as saved in the file)
scene.frame_start = 1; scene.frame_end = 250; scene.frame_set(1)
scene.render.engine = 'BLENDER_EEVEE_NEXT'
scene.cycles.sampling_pattern = 'TABULATED_SOBOL'
scene.cycles.use_light_tree = False
scene.view_settings.view_transform = 'Filmic'
bpy.context.view_layer.update()

# ---- added for rendering (the .blend has no active camera and no usable light): camera, sun
cam_auto = bpy.data.cameras.new('AutoCamera')
cam_auto.lens = 50.0
cam_auto.sensor_width = 36.0
cam_auto.clip_end = 1000.0
ob_auto_camera = bpy.data.objects.new('AutoCamera', cam_auto)
scene.collection.objects.link(ob_auto_camera)
ob_auto_camera.location = (11.0736, -15.4407, 8.72988)
ob_auto_camera.rotation_euler = (1.09748, -7.21219e-08, 0.694738)
scene.camera = ob_auto_camera
light_auto_sun = bpy.data.lights.new('AutoSun', 'SUN')
light_auto_sun.energy = 3.0
light_auto_sun.angle = 0.0523599
ob_auto_sun = bpy.data.objects.new('AutoSun', light_auto_sun)
scene.collection.objects.link(ob_auto_sun)
ob_auto_sun.rotation_euler = (0.872665, 0.174533, 0.523599)
bpy.context.view_layer.update()
